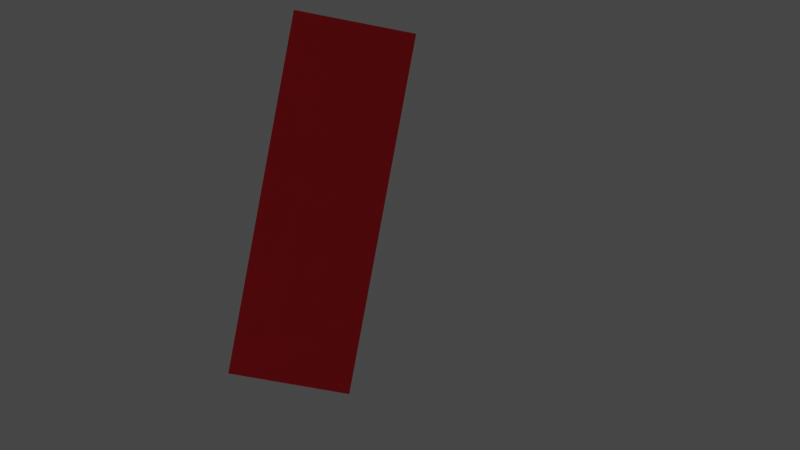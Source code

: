 # Source: FourthScene.blend  (saved by Blender 2.81.16; exported with 4.5.12 LTS)
import bpy
from mathutils import Matrix  # noqa: F401  (used for matrix-valued properties, if any)

bpy.ops.wm.read_factory_settings(use_empty=True)
scene = bpy.context.scene
scene.name = 'Scene'

# ---- collections
col_collection = bpy.data.collections.new('Collection'); scene.collection.children.link(col_collection)

# ---- materials (node trees are filled in below, after node groups)
mat_roy = bpy.data.materials.new('ROY')

# ---- material node trees
mat_roy.use_nodes = True; mat_roy.node_tree.nodes.clear()
_N = mat_roy.node_tree.nodes; _L = mat_roy.node_tree.links
n0 = _N.new('ShaderNodeOutputMaterial'); n0.name = 'Material Output'; n0.location = (300, 300)
n1 = _N.new('ShaderNodeBsdfPrincipled'); n1.name = 'Principled BSDF'; n1.location = (10, 300)
n1.distribution = 'GGX'
n1.subsurface_method = 'BURLEY'
n1.inputs[0].default_value = (0.8, 0.009299, 0.01769, 1.0)
n1.inputs[2].default_value = 0.7626
n1.inputs[3].default_value = 1.45
n1.inputs[27].default_value = (0.0, 0.0, 0.0, 1.0)
n1.inputs[28].default_value = 1.0
_L.new(n1.outputs[0], n0.inputs[0])
n0.is_active_output = True

# ---- world
world_world = bpy.data.worlds.new('World'); scene.world = world_world
world_world.use_nodes = True; world_world.node_tree.nodes.clear()
_N = world_world.node_tree.nodes; _L = world_world.node_tree.links
n0 = _N.new('ShaderNodeOutputWorld'); n0.name = 'World Output'; n0.location = (300, 300)
n1 = _N.new('ShaderNodeBackground'); n1.name = 'Background'; n1.location = (10, 300)
n1.inputs[0].default_value = (0.05088, 0.05088, 0.05088, 1.0)
_L.new(n1.outputs[0], n0.inputs[0])
n0.is_active_output = True
world_world.color = (0.05088, 0.05088, 0.05088)
world_world.use_sun_shadow = False
world_world.sun_shadow_jitter_overblur = 0.0

# ---- cameras
cam_camera = bpy.data.cameras.new('Camera')
cam_camera.clip_end = 100.0
cam_camera.ortho_scale = 7.314

# ---- lights
light_point = bpy.data.lights.new('Point', 'POINT')
light_point.transmission_factor = 0.0
light_point.energy = 1e+04
light_point.shadow_soft_size = 0.25
light_point.shadow_maximum_resolution = 0.006
light_point.use_absolute_resolution = True

# ---- meshes
me_cube_009 = bpy.data.meshes.new('Cube.009')
me_cube_009.from_pydata([(-1.049, -1.049, -3.131), (-1.049, -1.049, 3.131), (-1.049, 1.049, -3.131), (-1.049, 1.049, 3.131), (1.049, -1.049, -3.131), (1.049, -1.049, 3.131), (1.049, 1.049, -3.131), (1.049, 1.049, 3.131)], [], [(0, 1, 3, 2), (2, 3, 7, 6), (6, 7, 5, 4), (4, 5, 1, 0), (2, 6, 4, 0), (7, 3, 1, 5)])
_uv = me_cube_009.uv_layers.new(name='UVMap')
_uv.uv.foreach_set('vector', [0.375, 0.0, 0.625, 0.0, 0.625, 0.25, 0.375, 0.25, 0.375, 0.25, 0.625, 0.25, 0.625, 0.5, 0.375, 0.5, 0.375, 0.5, 0.625, 0.5, 0.625, 0.75, 0.375, 0.75, 0.375, 0.75, 0.625, 0.75, 0.625, 1.0, 0.375, 1.0, 0.125, 0.5, 0.375, 0.5, 0.375, 0.75, 0.125, 0.75, 0.625, 0.5, 0.875, 0.5, 0.875, 0.75, 0.625, 0.75])
me_cube_009.materials.append(mat_roy)
me_cube_009.use_remesh_fix_poles = True
me_cube_009.use_remesh_preserve_attributes = False
me_cube_009.use_mirror_vertex_groups = False
me_cube_009.update()
me_plane = bpy.data.meshes.new('Plane')
me_plane.from_pydata([(-1.0, -1.0, 0.0), (1.0, -1.0, 0.0), (-1.0, 1.0, 0.0), (1.0, 1.0, 0.0)], [], [(0, 1, 3, 2)])
_uv = me_plane.uv_layers.new(name='UVMap')
_uv.uv.foreach_set('vector', [0.0, 0.0, 1.0, 0.0, 1.0, 1.0, 0.0, 1.0])
me_plane.use_remesh_fix_poles = True
me_plane.use_remesh_preserve_attributes = False
me_plane.use_mirror_vertex_groups = False
me_plane.update()
me_cube_001 = bpy.data.meshes.new('Cube.001')
me_cube_001.from_pydata([(-1.0, -1.0, 0.0), (-1.0, -1.0, 2.0), (-1.0, 1.0, 0.0), (-1.0, 1.0, 2.0), (1.0, -1.0, 0.0), (1.0, -1.0, 2.0), (1.0, 1.0, 0.0), (1.0, 1.0, 2.0), (13.14, 1.0, 2.0), (13.14, 1.0, 0.0), (13.14, -1.0, 0.0), (13.14, -1.0, 2.0), (-1.0, -13.37, 0.0), (-1.0, -13.37, 2.0), (1.0, -13.37, 2.0), (1.0, -13.37, 0.0)], [], [(0, 1, 3, 2), (2, 3, 7, 6), (5, 4, 10, 11), (4, 5, 14, 15), (2, 6, 4, 0), (7, 3, 1, 5), (9, 8, 11, 10), (4, 6, 9, 10), (7, 5, 11, 8), (6, 7, 8, 9), (15, 14, 13, 12), (1, 0, 12, 13), (0, 4, 15, 12), (5, 1, 13, 14)])
_uv = me_cube_001.uv_layers.new(name='UVMap')
_uv.uv.foreach_set('vector', [0.375, 0.0, 0.625, 0.0, 0.625, 0.25, 0.375, 0.25, 0.375, 0.25, 0.625, 0.25, 0.625, 0.5, 0.375, 0.5, 0.625, 0.75, 0.375, 0.75, 0.375, 0.75, 0.625, 0.75, 0.375, 0.75, 0.625, 0.75, 0.625, 0.75, 0.375, 0.75, 0.125, 0.5, 0.375, 0.5, 0.375, 0.75, 0.125, 0.75, 0.625, 0.5, 0.875, 0.5, 0.875, 0.75, 0.625, 0.75, 0.375, 0.5, 0.625, 0.5, 0.625, 0.75, 0.375, 0.75, 0.375, 0.75, 0.375, 0.5, 0.375, 0.5, 0.375, 0.75, 0.625, 0.5, 0.625, 0.75, 0.625, 0.75, 0.625, 0.5, 0.375, 0.5, 0.625, 0.5, 0.625, 0.5, 0.375, 0.5, 0.375, 0.75, 0.625, 0.75, 0.625, 1.0, 0.375, 1.0, 0.625, 0.0, 0.375, 0.0, 0.375, 0.0, 0.625, 0.0, 0.125, 0.75, 0.375, 0.75, 0.375, 0.75, 0.125, 0.75, 0.625, 0.75, 0.875, 0.75, 0.875, 0.75, 0.625, 0.75])
me_cube_001.use_remesh_fix_poles = True
me_cube_001.use_remesh_preserve_attributes = False
me_cube_001.use_mirror_vertex_groups = False
me_cube_001.update()
me_cylinder = bpy.data.meshes.new('Cylinder')
me_cylinder.from_pydata([(2.384e-07, 1.0, -2.0), (2.384e-07, 1.0, 0.0), (0.1951, 0.9808, -2.0), (0.1951, 0.9808, 0.0), (0.3827, 0.9239, -2.0), (0.3827, 0.9239, 0.0), (0.5556, 0.8315, -2.0), (0.5556, 0.8315, 0.0), (0.7071, 0.7071, -2.0), (0.7071, 0.7071, 0.0), (0.8315, 0.5556, -2.0), (0.8315, 0.5556, 0.0), (0.9239, 0.3827, -2.0), (0.9239, 0.3827, 0.0), (0.9808, 0.1951, -2.0), (0.9808, 0.1951, 0.0), (1.0, -4.013e-07, -2.0), (1.0, -4.013e-07, 0.0), (0.9808, -0.1951, -2.0), (0.9808, -0.1951, 0.0), (0.9239, -0.3827, -2.0), (0.9239, -0.3827, 0.0), (0.8315, -0.5556, -2.0), (0.8315, -0.5556, 0.0), (0.7071, -0.7071, -2.0), (0.7071, -0.7071, 0.0), (0.5556, -0.8315, -2.0), (0.5556, -0.8315, 0.0), (0.3827, -0.9239, -2.0), (0.3827, -0.9239, 0.0), (0.1951, -0.9808, -2.0), (0.1951, -0.9808, 0.0), (-8.742e-08, -1.0, -2.0), (-8.742e-08, -1.0, 0.0), (-0.1951, -0.9808, -2.0), (-0.1951, -0.9808, 0.0), (-0.3827, -0.9239, -2.0), (-0.3827, -0.9239, 0.0), (-0.5556, -0.8315, -2.0), (-0.5556, -0.8315, 0.0), (-0.7071, -0.7071, -2.0), (-0.7071, -0.7071, 0.0), (-0.8315, -0.5556, -2.0), (-0.8315, -0.5556, 0.0), (-0.9239, -0.3827, -2.0), (-0.9239, -0.3827, 0.0), (-0.9808, -0.1951, -2.0), (-0.9808, -0.1951, 0.0), (-1.0, 4.888e-07, -2.0), (-1.0, 4.888e-07, 0.0), (-0.9808, 0.1951, -2.0), (-0.9808, 0.1951, 0.0), (-0.9239, 0.3827, -2.0), (-0.9239, 0.3827, 0.0), (-0.8315, 0.5556, -2.0), (-0.8315, 0.5556, 0.0), (-0.7071, 0.7071, -2.0), (-0.7071, 0.7071, 0.0), (-0.5556, 0.8315, -2.0), (-0.5556, 0.8315, 0.0), (-0.3827, 0.9239, -2.0), (-0.3827, 0.9239, 0.0), (-0.1951, 0.9808, -2.0), (-0.1951, 0.9808, 0.0)], [], [(0, 1, 3, 2), (2, 3, 5, 4), (4, 5, 7, 6), (6, 7, 9, 8), (8, 9, 11, 10), (10, 11, 13, 12), (12, 13, 15, 14), (14, 15, 17, 16), (16, 17, 19, 18), (18, 19, 21, 20), (20, 21, 23, 22), (22, 23, 25, 24), (24, 25, 27, 26), (26, 27, 29, 28), (28, 29, 31, 30), (30, 31, 33, 32), (32, 33, 35, 34), (34, 35, 37, 36), (36, 37, 39, 38), (38, 39, 41, 40), (40, 41, 43, 42), (42, 43, 45, 44), (44, 45, 47, 46), (46, 47, 49, 48), (48, 49, 51, 50), (50, 51, 53, 52), (52, 53, 55, 54), (54, 55, 57, 56), (56, 57, 59, 58), (58, 59, 61, 60), (3, 1, 63, 61, 59, 57, 55, 53, 51, 49, 47, 45, 43, 41, 39, 37, 35, 33, 31, 29, 27, 25, 23, 21, 19, 17, 15, 13, 11, 9, 7, 5), (60, 61, 63, 62), (62, 63, 1, 0), (0, 2, 4, 6, 8, 10, 12, 14, 16, 18, 20, 22, 24, 26, 28, 30, 32, 34, 36, 38, 40, 42, 44, 46, 48, 50, 52, 54, 56, 58, 60, 62)])
_uv = me_cylinder.uv_layers.new(name='UVMap')
_uv.uv.foreach_set('vector', [1.0, 0.5, 1.0, 1.0, 0.9688, 1.0, 0.9688, 0.5, 0.9688, 0.5, 0.9688, 1.0, 0.9375, 1.0, 0.9375, 0.5, 0.9375, 0.5, 0.9375, 1.0, 0.9062, 1.0, 0.9062, 0.5, 0.9062, 0.5, 0.9062, 1.0, 0.875, 1.0, 0.875, 0.5, 0.875, 0.5, 0.875, 1.0, 0.8438, 1.0, 0.8438, 0.5, 0.8438, 0.5, 0.8438, 1.0, 0.8125, 1.0, 0.8125, 0.5, 0.8125, 0.5, 0.8125, 1.0, 0.7812, 1.0, 0.7812, 0.5, 0.7812, 0.5, 0.7812, 1.0, 0.75, 1.0, 0.75, 0.5, 0.75, 0.5, 0.75, 1.0, 0.7188, 1.0, 0.7188, 0.5, 0.7188, 0.5, 0.7188, 1.0, 0.6875, 1.0, 0.6875, 0.5, 0.6875, 0.5, 0.6875, 1.0, 0.6562, 1.0, 0.6562, 0.5, 0.6562, 0.5, 0.6562, 1.0, 0.625, 1.0, 0.625, 0.5, 0.625, 0.5, 0.625, 1.0, 0.5938, 1.0, 0.5938, 0.5, 0.5938, 0.5, 0.5938, 1.0, 0.5625, 1.0, 0.5625, 0.5, 0.5625, 0.5, 0.5625, 1.0, 0.5312, 1.0, 0.5312, 0.5, 0.5312, 0.5, 0.5312, 1.0, 0.5, 1.0, 0.5, 0.5, 0.5, 0.5, 0.5, 1.0, 0.4688, 1.0, 0.4688, 0.5, 0.4688, 0.5, 0.4688, 1.0, 0.4375, 1.0, 0.4375, 0.5, 0.4375, 0.5, 0.4375, 1.0, 0.4062, 1.0, 0.4062, 0.5, 0.4062, 0.5, 0.4062, 1.0, 0.375, 1.0, 0.375, 0.5, 0.375, 0.5, 0.375, 1.0, 0.3438, 1.0, 0.3438, 0.5, 0.3438, 0.5, 0.3438, 1.0, 0.3125, 1.0, 0.3125, 0.5, 0.3125, 0.5, 0.3125, 1.0, 0.2812, 1.0, 0.2812, 0.5, 0.2812, 0.5, 0.2812, 1.0, 0.25, 1.0, 0.25, 0.5, 0.25, 0.5, 0.25, 1.0, 0.2188, 1.0, 0.2188, 0.5, 0.2188, 0.5, 0.2188, 1.0, 0.1875, 1.0, 0.1875, 0.5, 0.1875, 0.5, 0.1875, 1.0, 0.1562, 1.0, 0.1562, 0.5, 0.1562, 0.5, 0.1562, 1.0, 0.125, 1.0, 0.125, 0.5, 0.125, 0.5, 0.125, 1.0, 0.09375, 1.0, 0.09375, 0.5, 0.09375, 0.5, 0.09375, 1.0, 0.0625, 1.0, 0.0625, 0.5, 0.2968, 0.4854, 0.25, 0.49, 0.2032, 0.4854, 0.1582, 0.4717, 0.1167, 0.4496, 0.08029, 0.4197, 0.05045, 0.3833, 0.02827, 0.3418, 0.01461, 0.2968, 0.01, 0.25, 0.01461, 0.2032, 0.02827, 0.1582, 0.05045, 0.1167, 0.08029, 0.08029, 0.1167, 0.05045, 0.1582, 0.02827, 0.2032, 0.01461, 0.25, 0.01, 0.2968, 0.01461, 0.3418, 0.02827, 0.3833, 0.05045, 0.4197, 0.08029, 0.4496, 0.1167, 0.4717, 0.1582, 0.4854, 0.2032, 0.49, 0.25, 0.4854, 0.2968, 0.4717, 0.3418, 0.4496, 0.3833, 0.4197, 0.4197, 0.3833, 0.4496, 0.3418, 0.4717, 0.0625, 0.5, 0.0625, 1.0, 0.03125, 1.0, 0.03125, 0.5, 0.03125, 0.5, 0.03125, 1.0, 0.0, 1.0, 0.0, 0.5, 0.75, 0.49, 0.7968, 0.4854, 0.8418, 0.4717, 0.8833, 0.4496, 0.9197, 0.4197, 0.9496, 0.3833, 0.9717, 0.3418, 0.9854, 0.2968, 0.99, 0.25, 0.9854, 0.2032, 0.9717, 0.1582, 0.9496, 0.1167, 0.9197, 0.08029, 0.8833, 0.05045, 0.8418, 0.02827, 0.7968, 0.01461, 0.75, 0.01, 0.7032, 0.01461, 0.6582, 0.02827, 0.6167, 0.05045, 0.5803, 0.08029, 0.5504, 0.1167, 0.5283, 0.1582, 0.5146, 0.2032, 0.51, 0.25, 0.5146, 0.2968, 0.5283, 0.3418, 0.5504, 0.3833, 0.5803, 0.4197, 0.6167, 0.4496, 0.6582, 0.4717, 0.7032, 0.4854])
me_cylinder.use_remesh_fix_poles = True
me_cylinder.use_remesh_preserve_attributes = False
me_cylinder.use_mirror_vertex_groups = False
me_cylinder.update()
me_cylinder_002 = bpy.data.meshes.new('Cylinder.002')
me_cylinder_002.from_pydata([(1.526e-05, 1.0, 0.0), (1.52e-05, 0.5925, 0.2565), (0.4647, 0.8855, 0.0), (0.2754, 0.5246, 0.2565), (0.823, 0.5681, 0.0), (0.4876, 0.3366, 0.2565), (0.9927, 0.1205, 0.0), (0.5882, 0.07142, 0.2565), (0.935, -0.3546, 0.0), (0.554, -0.2101, 0.2565), (0.6631, -0.7485, 0.0), (0.3929, -0.4435, 0.2565), (0.2393, -0.9709, 0.0), (0.1418, -0.5753, 0.2565), (-0.2393, -0.9709, 0.0), (-0.1418, -0.5753, 0.2565), (-0.6631, -0.7485, 0.0), (-0.3929, -0.4435, 0.2565), (-0.935, -0.3546, 0.0), (-0.554, -0.2101, 0.2565), (-0.9927, 0.1205, 0.0), (-0.5881, 0.07142, 0.2565), (-0.823, 0.5681, 0.0), (-0.4876, 0.3366, 0.2565), (-0.4647, 0.8855, 0.0), (-0.2753, 0.5246, 0.2565), (0.4647, 0.8855, 0.2565), (1.526e-05, 1.0, 0.2565), (0.823, 0.5681, 0.2565), (0.9927, 0.1205, 0.2565), (0.935, -0.3546, 0.2565), (0.6631, -0.7485, 0.2565), (0.2393, -0.9709, 0.2565), (-0.2393, -0.9709, 0.2565), (-0.6631, -0.7485, 0.2565), (-0.935, -0.3546, 0.2565), (-0.9927, 0.1205, 0.2565), (-0.823, 0.5681, 0.2565), (-0.4647, 0.8855, 0.2565), (0.1948, 0.3711, 0.4023), (1.519e-05, 0.4192, 0.4023), (0.345, 0.2381, 0.4023), (0.4161, 0.05052, 0.4023), (0.3919, -0.1486, 0.4023), (0.278, -0.3137, 0.4023), (0.1003, -0.407, 0.4023), (-0.1003, -0.407, 0.4023), (-0.2779, -0.3137, 0.4023), (-0.3919, -0.1486, 0.4023), (-0.4161, 0.05052, 0.4023), (-0.3449, 0.2381, 0.4023), (-0.1948, 0.3711, 0.4023), (0.2319, 0.4419, 0.4023), (1.521e-05, 0.4991, 0.4023), (0.4107, 0.2835, 0.4023), (0.4955, 0.06016, 0.4023), (0.4667, -0.177, 0.4023), (0.331, -0.3736, 0.4023), (0.1195, -0.4846, 0.4023), (-0.1194, -0.4846, 0.4023), (-0.3309, -0.3736, 0.4023), (-0.4666, -0.177, 0.4023), (-0.4954, 0.06016, 0.4023), (-0.4107, 0.2835, 0.4023), (-0.2319, 0.4419, 0.4023), (0.1603, 0.1605, 0.7445), (0.076, 0.1813, 0.7445), (0.2252, 0.103, 0.7445), (0.256, 0.02186, 0.7445), (0.2455, -0.0643, 0.7445), (0.1962, -0.1357, 0.7445), (0.1194, -0.176, 0.7445), (0.03261, -0.176, 0.7445), (-0.04423, -0.1357, 0.7445), (-0.09353, -0.0643, 0.7445), (-0.104, 0.02186, 0.7445), (-0.07322, 0.103, 0.7445), (-0.008257, 0.1605, 0.7445), (0.1603, 0.1605, 1.025), (0.076, 0.1813, 1.025), (0.2252, 0.103, 1.025), (0.256, 0.02186, 1.025), (0.2455, -0.0643, 1.025), (0.1962, -0.1357, 1.025), (0.1194, -0.176, 1.025), (0.03261, -0.176, 1.025), (-0.04423, -0.1357, 1.025), (-0.09353, -0.0643, 1.025), (-0.104, 0.02186, 1.025), (-0.07322, 0.103, 1.025), (-0.008257, 0.1605, 1.025), (0.1181, 0.1709, 1.025), (0.1927, 0.1318, 1.025), (0.2406, 0.06243, 1.025), (0.2508, -0.02122, 1.025), (0.2209, -0.1, 1.025), (0.1578, -0.1559, 1.025), (0.076, -0.176, 1.025), (-0.005809, -0.1559, 1.025), (-0.06888, -0.1, 1.025), (-0.09876, -0.02122, 1.025), (-0.0886, 0.06243, 1.025), (-0.04074, 0.1318, 1.025), (0.03387, 0.1709, 1.025), (0.1924, 0.2217, 1.025), (0.07601, 0.2504, 1.025), (0.2821, 0.1423, 1.025), (0.3246, 0.03018, 1.025), (0.3102, -0.0888, 1.025), (0.2421, -0.1874, 1.025), (0.1359, -0.2431, 1.025), (0.01608, -0.2431, 1.025), (-0.09005, -0.1874, 1.025), (-0.1581, -0.0888, 1.025), (-0.1726, 0.03019, 1.025), (-0.1301, 0.1423, 1.025), (-0.04037, 0.2217, 1.025), (0.1342, 0.2361, 1.025), (0.2372, 0.182, 1.025), (0.3034, 0.08622, 1.025), (0.3174, -0.02931, 1.025), (0.2761, -0.1381, 1.025), (0.189, -0.2153, 1.025), (0.07601, -0.2431, 1.025), (-0.03698, -0.2153, 1.025), (-0.1241, -0.1381, 1.025), (-0.1654, -0.02931, 1.025), (-0.1513, 0.08622, 1.025), (-0.08522, 0.182, 1.025), (0.01782, 0.2361, 1.025), (0.1342, 0.2361, 1.08), (0.07601, 0.2504, 1.08), (0.2372, 0.182, 1.08), (0.1924, 0.2217, 1.08), (0.3034, 0.08622, 1.08), (0.2821, 0.1423, 1.08), (0.3174, -0.02931, 1.08), (0.3246, 0.03018, 1.08), (0.2761, -0.1381, 1.08), (0.3102, -0.0888, 1.08), (0.189, -0.2153, 1.08), (0.2421, -0.1874, 1.08), (0.07601, -0.2431, 1.08), (0.1359, -0.2431, 1.08), (-0.03698, -0.2153, 1.08), (0.01608, -0.2431, 1.08), (-0.1241, -0.1381, 1.08), (-0.09005, -0.1874, 1.08), (-0.1654, -0.02931, 1.08), (-0.1581, -0.0888, 1.08), (-0.1513, 0.08622, 1.08), (-0.1726, 0.03019, 1.08), (-0.08522, 0.182, 1.08), (-0.1301, 0.1423, 1.08), (0.01782, 0.2361, 1.08), (-0.04037, 0.2217, 1.08)], [], [(0, 27, 26, 2), (2, 26, 28, 4), (4, 28, 29, 6), (6, 29, 30, 8), (8, 30, 31, 10), (10, 31, 32, 12), (12, 32, 33, 14), (14, 33, 34, 16), (16, 34, 35, 18), (18, 35, 36, 20), (20, 36, 37, 22), (7, 5, 54, 55), (22, 37, 38, 24), (24, 38, 27, 0), (0, 2, 4, 6, 8, 10, 12, 14, 16, 18, 20, 22, 24), (1, 3, 26, 27), (3, 5, 28, 26), (5, 7, 29, 28), (7, 9, 30, 29), (9, 11, 31, 30), (11, 13, 32, 31), (13, 15, 33, 32), (15, 17, 34, 33), (17, 19, 35, 34), (19, 21, 36, 35), (21, 23, 37, 36), (23, 25, 38, 37), (25, 1, 27, 38), (42, 41, 67, 68), (23, 21, 62, 63), (9, 7, 55, 56), (25, 23, 63, 64), (11, 9, 56, 57), (1, 25, 64, 53), (13, 11, 57, 58), (15, 13, 58, 59), (17, 15, 59, 60), (3, 1, 53, 52), (19, 17, 60, 61), (5, 3, 52, 54), (21, 19, 61, 62), (40, 39, 52, 53), (39, 41, 54, 52), (41, 42, 55, 54), (42, 43, 56, 55), (43, 44, 57, 56), (44, 45, 58, 57), (45, 46, 59, 58), (46, 47, 60, 59), (47, 48, 61, 60), (48, 49, 62, 61), (49, 50, 63, 62), (50, 51, 64, 63), (51, 40, 53, 64), (72, 71, 84, 97, 85), (50, 49, 75, 76), (43, 42, 68, 69), (51, 50, 76, 77), (44, 43, 69, 70), (40, 51, 77, 66), (45, 44, 70, 71), (46, 45, 71, 72), (47, 46, 72, 73), (39, 40, 66, 65), (48, 47, 73, 74), (41, 39, 65, 67), (49, 48, 74, 75), (78, 91, 79, 103, 90, 102, 89, 101, 88, 100, 87, 99, 86, 98, 85, 97, 84, 96, 83, 95, 82, 94, 81, 93, 80, 92), (73, 72, 85, 98, 86), (65, 66, 79, 91, 78), (74, 73, 86, 99, 87), (67, 65, 78, 92, 80), (75, 74, 87, 100, 88), (68, 67, 80, 93, 81), (76, 75, 88, 101, 89), (69, 68, 81, 94, 82), (77, 76, 89, 102, 90), (70, 69, 82, 95, 83), (66, 77, 90, 103, 79), (71, 70, 83, 96, 84), (104, 118, 106, 119, 107, 120, 108, 121, 109, 122, 110, 123, 111, 124, 112, 125, 113, 126, 114, 127, 115, 128, 116, 129, 105, 117), (133, 130, 131, 154, 155, 152, 153, 150, 151, 148, 149, 146, 147, 144, 145, 142, 143, 140, 141, 138, 139, 136, 137, 134, 135, 132), (114, 126, 148, 151), (117, 105, 131, 130), (107, 119, 134, 137), (125, 112, 147, 146), (115, 127, 150, 153), (118, 104, 133, 132), (108, 120, 136, 139), (126, 113, 149, 148), (116, 128, 152, 155), (119, 106, 135, 134), (109, 121, 138, 141), (127, 114, 151, 150), (105, 129, 154, 131), (120, 107, 137, 136), (110, 122, 140, 143), (128, 115, 153, 152), (121, 108, 139, 138), (111, 123, 142, 145), (129, 116, 155, 154), (122, 109, 141, 140), (112, 124, 144, 147), (104, 117, 130, 133), (123, 110, 143, 142), (113, 125, 146, 149), (106, 118, 132, 135), (124, 111, 145, 144)])
_uv = me_cylinder_002.uv_layers.new(name='UVMap')
_uv.uv.foreach_set('vector', [1.0, 0.5, 1.0, 1.0, 0.9231, 1.0, 0.9231, 0.5, 0.9231, 0.5, 0.9231, 1.0, 0.8462, 1.0, 0.8462, 0.5, 0.8462, 0.5, 0.8462, 1.0, 0.7692, 1.0, 0.7692, 0.5, 0.7692, 0.5, 0.7692, 1.0, 0.6923, 1.0, 0.6923, 0.5, 0.6923, 0.5, 0.6923, 1.0, 0.6154, 1.0, 0.6154, 0.5, 0.6154, 0.5, 0.6154, 1.0, 0.5385, 1.0, 0.5385, 0.5, 0.5385, 0.5, 0.5385, 1.0, 0.4615, 1.0, 0.4615, 0.5, 0.4615, 0.5, 0.4615, 1.0, 0.3846, 1.0, 0.3846, 0.5, 0.3846, 0.5, 0.3846, 1.0, 0.3077, 1.0, 0.3077, 0.5, 0.3077, 0.5, 0.3077, 1.0, 0.2308, 1.0, 0.2308, 0.5, 0.2308, 0.5, 0.2308, 1.0, 0.1538, 1.0, 0.1538, 0.5, 0.3912, 0.2671, 0.367, 0.3308, 0.367, 0.3308, 0.3912, 0.2671, 0.1538, 0.5, 0.1538, 1.0, 0.07692, 1.0, 0.07692, 0.5, 0.07692, 0.5, 0.07692, 1.0, 4.47e-08, 1.0, 4.47e-08, 0.5, 0.75, 0.49, 0.8615, 0.4625, 0.9475, 0.3863, 0.9883, 0.2789, 0.9744, 0.1649, 0.9091, 0.07036, 0.8074, 0.01697, 0.6926, 0.01697, 0.5909, 0.07036, 0.5256, 0.1649, 0.5117, 0.2789, 0.5525, 0.3863, 0.6385, 0.4625, 0.25, 0.3922, 0.3161, 0.3759, 0.3615, 0.4625, 0.25, 0.49, 0.3161, 0.3759, 0.367, 0.3308, 0.4475, 0.3863, 0.3615, 0.4625, 0.367, 0.3308, 0.3912, 0.2671, 0.4883, 0.2789, 0.4475, 0.3863, 0.3912, 0.2671, 0.383, 0.1996, 0.4744, 0.1649, 0.4883, 0.2789, 0.383, 0.1996, 0.3443, 0.1436, 0.4091, 0.07036, 0.4744, 0.1649, 0.3443, 0.1436, 0.284, 0.1119, 0.3074, 0.01697, 0.4091, 0.07036, 0.284, 0.1119, 0.216, 0.1119, 0.1926, 0.01697, 0.3074, 0.01697, 0.216, 0.1119, 0.1557, 0.1436, 0.09085, 0.07036, 0.1926, 0.01697, 0.1557, 0.1436, 0.117, 0.1996, 0.0256, 0.1649, 0.09085, 0.07036, 0.117, 0.1996, 0.1088, 0.2671, 0.01175, 0.2789, 0.0256, 0.1649, 0.1088, 0.2671, 0.133, 0.3308, 0.05248, 0.3863, 0.01175, 0.2789, 0.133, 0.3308, 0.1839, 0.3759, 0.1385, 0.4625, 0.05248, 0.3863, 0.1839, 0.3759, 0.25, 0.3922, 0.25, 0.49, 0.1385, 0.4625, 0.3686, 0.2644, 0.3483, 0.3178, 0.3483, 0.3178, 0.3686, 0.2644, 0.133, 0.3308, 0.1088, 0.2671, 0.1088, 0.2671, 0.133, 0.3308, 0.383, 0.1996, 0.3912, 0.2671, 0.3912, 0.2671, 0.383, 0.1996, 0.1839, 0.3759, 0.133, 0.3308, 0.133, 0.3308, 0.1839, 0.3759, 0.3443, 0.1436, 0.383, 0.1996, 0.383, 0.1996, 0.3443, 0.1436, 0.25, 0.3922, 0.1839, 0.3759, 0.1839, 0.3759, 0.25, 0.3922, 0.284, 0.1119, 0.3443, 0.1436, 0.3443, 0.1436, 0.284, 0.1119, 0.216, 0.1119, 0.284, 0.1119, 0.284, 0.1119, 0.216, 0.1119, 0.1557, 0.1436, 0.216, 0.1119, 0.216, 0.1119, 0.1557, 0.1436, 0.3161, 0.3759, 0.25, 0.3922, 0.25, 0.3922, 0.3161, 0.3759, 0.117, 0.1996, 0.1557, 0.1436, 0.1557, 0.1436, 0.117, 0.1996, 0.367, 0.3308, 0.3161, 0.3759, 0.3161, 0.3759, 0.367, 0.3308, 0.1088, 0.2671, 0.117, 0.1996, 0.117, 0.1996, 0.1088, 0.2671, 0.25, 0.3694, 0.3055, 0.3557, 0.3161, 0.3759, 0.25, 0.3922, 0.3055, 0.3557, 0.3483, 0.3178, 0.367, 0.3308, 0.3161, 0.3759, 0.3483, 0.3178, 0.3686, 0.2644, 0.3912, 0.2671, 0.367, 0.3308, 0.3686, 0.2644, 0.3617, 0.2077, 0.383, 0.1996, 0.3912, 0.2671, 0.3617, 0.2077, 0.3292, 0.1606, 0.3443, 0.1436, 0.383, 0.1996, 0.3292, 0.1606, 0.2786, 0.134, 0.284, 0.1119, 0.3443, 0.1436, 0.2786, 0.134, 0.2214, 0.134, 0.216, 0.1119, 0.284, 0.1119, 0.2214, 0.134, 0.1708, 0.1606, 0.1557, 0.1436, 0.216, 0.1119, 0.1708, 0.1606, 0.1383, 0.2077, 0.117, 0.1996, 0.1557, 0.1436, 0.1383, 0.2077, 0.1314, 0.2644, 0.1088, 0.2671, 0.117, 0.1996, 0.1314, 0.2644, 0.1517, 0.3178, 0.133, 0.3308, 0.1088, 0.2671, 0.1517, 0.3178, 0.1945, 0.3557, 0.1839, 0.3759, 0.133, 0.3308, 0.1945, 0.3557, 0.25, 0.3694, 0.25, 0.3922, 0.1839, 0.3759, 0.2214, 0.134, 0.2786, 0.134, 0.2786, 0.134, 0.25, 0.134, 0.2214, 0.134, 0.1517, 0.3178, 0.1314, 0.2644, 0.1314, 0.2644, 0.1517, 0.3178, 0.3617, 0.2077, 0.3686, 0.2644, 0.3686, 0.2644, 0.3617, 0.2077, 0.1945, 0.3557, 0.1517, 0.3178, 0.1517, 0.3178, 0.1945, 0.3557, 0.3292, 0.1606, 0.3617, 0.2077, 0.3617, 0.2077, 0.3292, 0.1606, 0.25, 0.3694, 0.1945, 0.3557, 0.1945, 0.3557, 0.25, 0.3694, 0.2786, 0.134, 0.3292, 0.1606, 0.3292, 0.1606, 0.2786, 0.134, 0.2214, 0.134, 0.2786, 0.134, 0.2786, 0.134, 0.2214, 0.134, 0.1708, 0.1606, 0.2214, 0.134, 0.2214, 0.134, 0.1708, 0.1606, 0.3055, 0.3557, 0.25, 0.3694, 0.25, 0.3694, 0.3055, 0.3557, 0.1383, 0.2077, 0.1708, 0.1606, 0.1708, 0.1606, 0.1383, 0.2077, 0.3483, 0.3178, 0.3055, 0.3557, 0.3055, 0.3557, 0.3483, 0.3178, 0.1314, 0.2644, 0.1383, 0.2077, 0.1383, 0.2077, 0.1314, 0.2644, 0.3055, 0.3557, 0.2777, 0.3626, 0.25, 0.3694, 0.2223, 0.3626, 0.1945, 0.3557, 0.1731, 0.3368, 0.1517, 0.3178, 0.1416, 0.2911, 0.1314, 0.2644, 0.1349, 0.236, 0.1383, 0.2077, 0.1546, 0.1841, 0.1708, 0.1606, 0.1961, 0.1473, 0.2214, 0.134, 0.25, 0.134, 0.2786, 0.134, 0.3039, 0.1473, 0.3292, 0.1606, 0.3454, 0.1841, 0.3617, 0.2077, 0.3651, 0.236, 0.3686, 0.2644, 0.3584, 0.2911, 0.3483, 0.3178, 0.3269, 0.3368, 0.1708, 0.1606, 0.2214, 0.134, 0.2214, 0.134, 0.1961, 0.1473, 0.1708, 0.1606, 0.3055, 0.3557, 0.25, 0.3694, 0.25, 0.3694, 0.2777, 0.3626, 0.3055, 0.3557, 0.1383, 0.2077, 0.1708, 0.1606, 0.1708, 0.1606, 0.1546, 0.1841, 0.1383, 0.2077, 0.3483, 0.3178, 0.3055, 0.3557, 0.3055, 0.3557, 0.3269, 0.3368, 0.3483, 0.3178, 0.1314, 0.2644, 0.1383, 0.2077, 0.1383, 0.2077, 0.1349, 0.236, 0.1314, 0.2644, 0.3686, 0.2644, 0.3483, 0.3178, 0.3483, 0.3178, 0.3584, 0.2911, 0.3686, 0.2644, 0.1517, 0.3178, 0.1314, 0.2644, 0.1314, 0.2644, 0.1416, 0.2911, 0.1517, 0.3178, 0.3617, 0.2077, 0.3686, 0.2644, 0.3686, 0.2644, 0.3651, 0.236, 0.3617, 0.2077, 0.1945, 0.3557, 0.1517, 0.3178, 0.1517, 0.3178, 0.1731, 0.3368, 0.1945, 0.3557, 0.3292, 0.1606, 0.3617, 0.2077, 0.3617, 0.2077, 0.3454, 0.1841, 0.3292, 0.1606, 0.25, 0.3694, 0.1945, 0.3557, 0.1945, 0.3557, 0.2223, 0.3626, 0.25, 0.3694, 0.2786, 0.134, 0.3292, 0.1606, 0.3292, 0.1606, 0.3039, 0.1473, 0.2786, 0.134, 0.3055, 0.3557, 0.3269, 0.3368, 0.3483, 0.3178, 0.3584, 0.2911, 0.3686, 0.2644, 0.3651, 0.236, 0.3617, 0.2077, 0.3454, 0.1841, 0.3292, 0.1606, 0.3039, 0.1473, 0.2786, 0.134, 0.25, 0.134, 0.2214, 0.134, 0.1961, 0.1473, 0.1708, 0.1606, 0.1546, 0.1841, 0.1383, 0.2077, 0.1349, 0.236, 0.1314, 0.2644, 0.1416, 0.2911, 0.1517, 0.3178, 0.1731, 0.3368, 0.1945, 0.3557, 0.2223, 0.3626, 0.25, 0.3694, 0.2777, 0.3626, 0.3055, 0.3557, 0.2777, 0.3626, 0.25, 0.3694, 0.2223, 0.3626, 0.1945, 0.3557, 0.1731, 0.3368, 0.1517, 0.3178, 0.1416, 0.2911, 0.1314, 0.2644, 0.1349, 0.236, 0.1383, 0.2077, 0.1546, 0.1841, 0.1708, 0.1606, 0.1961, 0.1473, 0.2214, 0.134, 0.25, 0.134, 0.2786, 0.134, 0.3039, 0.1473, 0.3292, 0.1606, 0.3454, 0.1841, 0.3617, 0.2077, 0.3651, 0.236, 0.3686, 0.2644, 0.3584, 0.2911, 0.3483, 0.3178, 0.3269, 0.3368, 0.1314, 0.2644, 0.1349, 0.236, 0.1349, 0.236, 0.1314, 0.2644, 0.2777, 0.3626, 0.25, 0.3694, 0.25, 0.3694, 0.2777, 0.3626, 0.3686, 0.2644, 0.3584, 0.2911, 0.3584, 0.2911, 0.3686, 0.2644, 0.1546, 0.1841, 0.1708, 0.1606, 0.1708, 0.1606, 0.1546, 0.1841, 0.1517, 0.3178, 0.1416, 0.2911, 0.1416, 0.2911, 0.1517, 0.3178, 0.3269, 0.3368, 0.3055, 0.3557, 0.3055, 0.3557, 0.3269, 0.3368, 0.3617, 0.2077, 0.3651, 0.236, 0.3651, 0.236, 0.3617, 0.2077, 0.1349, 0.236, 0.1383, 0.2077, 0.1383, 0.2077, 0.1349, 0.236, 0.1945, 0.3557, 0.1731, 0.3368, 0.1731, 0.3368, 0.1945, 0.3557, 0.3584, 0.2911, 0.3483, 0.3178, 0.3483, 0.3178, 0.3584, 0.2911, 0.3292, 0.1606, 0.3454, 0.1841, 0.3454, 0.1841, 0.3292, 0.1606, 0.1416, 0.2911, 0.1314, 0.2644, 0.1314, 0.2644, 0.1416, 0.2911, 0.25, 0.3694, 0.2223, 0.3626, 0.2223, 0.3626, 0.25, 0.3694, 0.3651, 0.236, 0.3686, 0.2644, 0.3686, 0.2644, 0.3651, 0.236, 0.2786, 0.134, 0.3039, 0.1473, 0.3039, 0.1473, 0.2786, 0.134, 0.1731, 0.3368, 0.1517, 0.3178, 0.1517, 0.3178, 0.1731, 0.3368, 0.3454, 0.1841, 0.3617, 0.2077, 0.3617, 0.2077, 0.3454, 0.1841, 0.2214, 0.134, 0.25, 0.134, 0.25, 0.134, 0.2214, 0.134, 0.2223, 0.3626, 0.1945, 0.3557, 0.1945, 0.3557, 0.2223, 0.3626, 0.3039, 0.1473, 0.3292, 0.1606, 0.3292, 0.1606, 0.3039, 0.1473, 0.1708, 0.1606, 0.1961, 0.1473, 0.1961, 0.1473, 0.1708, 0.1606, 0.3055, 0.3557, 0.2777, 0.3626, 0.2777, 0.3626, 0.3055, 0.3557, 0.25, 0.134, 0.2786, 0.134, 0.2786, 0.134, 0.25, 0.134, 0.1383, 0.2077, 0.1546, 0.1841, 0.1546, 0.1841, 0.1383, 0.2077, 0.3483, 0.3178, 0.3269, 0.3368, 0.3269, 0.3368, 0.3483, 0.3178, 0.1961, 0.1473, 0.2214, 0.134, 0.2214, 0.134, 0.1961, 0.1473])
me_cylinder_002.use_remesh_fix_poles = True
me_cylinder_002.use_remesh_preserve_attributes = False
me_cylinder_002.use_mirror_vertex_groups = False
me_cylinder_002.update()
me_cylinder_003 = bpy.data.meshes.new('Cylinder.003')
me_cylinder_003.from_pydata([(-1.907e-06, 0.5498, 0.08645), (-1.907e-06, -0.5511, 0.08645), (0.04017, 0.5498, 0.07655), (0.04017, -0.5511, 0.07655), (0.07115, 0.5498, 0.04911), (0.07115, -0.5511, 0.04911), (0.08582, 0.5498, 0.01042), (0.08582, -0.5511, 0.01042), (0.08083, 0.5498, -0.03065), (0.08083, -0.5511, -0.03065), (0.05733, 0.5498, -0.06471), (0.05733, -0.5511, -0.06471), (0.02069, 0.5498, -0.08394), (0.02069, -0.5511, -0.08394), (-0.02069, 0.5498, -0.08394), (-0.02069, -0.5511, -0.08394), (-0.05733, 0.5498, -0.06471), (-0.05733, -0.5511, -0.06471), (-0.08083, 0.5498, -0.03065), (-0.08083, -0.5511, -0.03065), (-0.08582, 0.5498, 0.01042), (-0.08582, -0.5511, 0.01042), (-0.07115, 0.5498, 0.04911), (-0.07115, -0.5511, 0.04911), (-0.04018, 0.5498, 0.07655), (-0.04018, -0.5511, 0.07655), (-1.93e-06, 0.5498, 0.2579), (0.1199, 0.5498, 0.2284), (0.1199, -0.5511, 0.2284), (-1.93e-06, -0.5511, 0.2579), (0.2123, 0.5498, 0.1465), (0.2123, -0.5511, 0.1465), (0.2561, 0.5498, 0.03109), (0.2561, -0.5511, 0.03109), (0.2412, 0.5498, -0.09147), (0.2412, -0.5511, -0.09147), (0.171, 0.5498, -0.1931), (0.171, -0.5511, -0.1931), (0.06173, 0.5498, -0.2504), (0.06173, -0.5511, -0.2504), (-0.06173, 0.5498, -0.2504), (-0.06173, -0.5511, -0.2504), (-0.1711, 0.5498, -0.1931), (-0.1711, -0.5511, -0.1931), (-0.2412, 0.5498, -0.09147), (-0.2412, -0.5511, -0.09147), (-0.2561, 0.5498, 0.03109), (-0.2561, -0.5511, 0.03109), (-0.2123, 0.5498, 0.1465), (-0.2123, -0.5511, 0.1465), (-0.1199, 0.5498, 0.2284), (-0.1199, -0.5511, 0.2284), (-1.907e-06, 0.5498, 0.08645), (0.04017, 0.5498, 0.07655), (0.04017, -0.5511, 0.07655), (-1.907e-06, -0.5511, 0.08645), (0.07115, 0.5498, 0.04911), (0.07115, -0.5511, 0.04911), (0.08582, 0.5498, 0.01042), (0.08582, -0.5511, 0.01042), (0.08083, 0.5498, -0.03065), (0.08083, -0.5511, -0.03065), (0.05733, 0.5498, -0.06471), (0.05733, -0.5511, -0.06471), (0.02069, 0.5498, -0.08394), (0.02069, -0.5511, -0.08394), (-0.02069, 0.5498, -0.08394), (-0.02069, -0.5511, -0.08394), (-0.05733, 0.5498, -0.06471), (-0.05733, -0.5511, -0.06471), (-0.08083, 0.5498, -0.03065), (-0.08083, -0.5511, -0.03065), (-0.08582, 0.5498, 0.01042), (-0.08582, -0.5511, 0.01042), (-0.07115, 0.5498, 0.04911), (-0.07115, -0.5511, 0.04911), (-0.04018, 0.5498, 0.07655), (-0.04018, -0.5511, 0.07655), (-1.907e-06, 0.5498, 0.08645), (0.04017, 0.5498, 0.07655), (0.04017, -0.5511, 0.07655), (-1.907e-06, -0.5511, 0.08645), (0.07115, 0.5498, 0.04911), (0.07115, -0.5511, 0.04911), (0.08582, 0.5498, 0.01042), (0.08582, -0.5511, 0.01042), (0.08083, 0.5498, -0.03065), (0.08083, -0.5511, -0.03065), (0.05733, 0.5498, -0.06471), (0.05733, -0.5511, -0.06471), (0.02069, 0.5498, -0.08394), (0.02069, -0.5511, -0.08394), (-0.02069, 0.5498, -0.08394), (-0.02069, -0.5511, -0.08394), (-0.05733, 0.5498, -0.06471), (-0.05733, -0.5511, -0.06471), (-0.08083, 0.5498, -0.03065), (-0.08083, -0.5511, -0.03065), (-0.08582, 0.5498, 0.01042), (-0.08582, -0.5511, 0.01042), (-0.07115, 0.5498, 0.04911), (-0.07115, -0.5511, 0.04911), (-0.04018, 0.5498, 0.07655), (-0.04018, -0.5511, 0.07655), (-1.907e-06, 0.5855, 0.08645), (0.04017, 0.5855, 0.07655), (0.07115, 0.5855, 0.04911), (0.08582, 0.5855, 0.01042), (0.08083, 0.5855, -0.03065), (0.05733, 0.5855, -0.06471), (0.02069, 0.5855, -0.08394), (-0.02069, 0.5855, -0.08394), (-0.05733, 0.5855, -0.06471), (-0.08083, 0.5855, -0.03065), (-0.08582, 0.5855, 0.01042), (-0.07115, 0.5855, 0.04911), (-0.04018, 0.5855, 0.07655), (0.04017, -0.5855, 0.07655), (-1.907e-06, -0.5855, 0.08645), (0.07115, -0.5855, 0.04911), (0.08582, -0.5855, 0.01042), (0.08083, -0.5855, -0.03065), (0.05733, -0.5855, -0.06471), (0.02069, -0.5855, -0.08394), (-0.02069, -0.5855, -0.08394), (-0.05733, -0.5855, -0.06471), (-0.08083, -0.5855, -0.03065), (-0.08582, -0.5855, 0.01042), (-0.07115, -0.5855, 0.04911), (-0.04018, -0.5855, 0.07655), (0.1529, 0.06365, 0.1418), (0.676, 0.03894, 0.6136), (0.182, 0.05356, 0.1129), (0.6968, 0.03168, 0.5928), (0.2043, 0.02561, 0.09069), (0.7129, 0.01158, 0.5768), (0.2149, -0.0138, 0.08014), (0.7205, -0.01678, 0.5693), (0.2113, -0.05564, 0.08373), (0.7179, -0.04688, 0.5718), (0.1943, -0.09033, 0.1006), (0.7057, -0.07184, 0.584), (0.1679, -0.1099, 0.1269), (0.6867, -0.08593, 0.6029), (0.138, -0.1099, 0.1567), (0.6652, -0.08593, 0.6243), (0.1116, -0.09033, 0.183), (0.6462, -0.07184, 0.6433), (0.09459, -0.05564, 0.1999), (0.634, -0.04688, 0.6554), (0.09099, -0.0138, 0.2035), (0.6314, -0.01678, 0.658), (0.1016, 0.02561, 0.1929), (0.639, 0.01158, 0.6504), (0.1239, 0.05356, 0.1707), (0.6551, 0.03168, 0.6344), (0.1529, -0.1144, 0.1418), (0.676, -0.1391, 0.6136), (0.182, -0.1245, 0.1129), (0.6968, -0.1464, 0.5928), (0.2043, -0.1524, 0.09069), (0.7129, -0.1665, 0.5768), (0.2149, -0.1918, 0.08014), (0.7205, -0.1948, 0.5693), (0.2113, -0.2337, 0.08373), (0.7179, -0.2249, 0.5718), (0.1943, -0.2684, 0.1006), (0.7057, -0.2499, 0.584), (0.1679, -0.288, 0.1269), (0.6867, -0.264, 0.6029), (0.138, -0.288, 0.1567), (0.6652, -0.264, 0.6243), (0.1116, -0.2684, 0.183), (0.6462, -0.2499, 0.6433), (0.09459, -0.2337, 0.1999), (0.634, -0.2249, 0.6554), (0.09099, -0.1918, 0.2035), (0.6314, -0.1948, 0.658), (0.1016, -0.1524, 0.1929), (0.639, -0.1665, 0.6504), (0.1239, -0.1245, 0.1707), (0.6551, -0.1464, 0.6344), (0.1529, 0.2432, 0.1418), (0.676, 0.2185, 0.6136), (0.182, 0.2331, 0.1129), (0.6968, 0.2112, 0.5928), (0.2043, 0.2052, 0.09069), (0.7129, 0.1911, 0.5768), (0.2149, 0.1657, 0.08014), (0.7205, 0.1628, 0.5693), (0.2113, 0.1239, 0.08373), (0.7179, 0.1327, 0.5718), (0.1943, 0.08921, 0.1006), (0.7057, 0.1077, 0.584), (0.1679, 0.06962, 0.1269), (0.6867, 0.09361, 0.6029), (0.138, 0.06962, 0.1567), (0.6652, 0.09361, 0.6243), (0.1116, 0.08921, 0.183), (0.6462, 0.1077, 0.6433), (0.09459, 0.1239, 0.1999), (0.634, 0.1327, 0.6554), (0.09099, 0.1657, 0.2035), (0.6314, 0.1628, 0.658), (0.1016, 0.2052, 0.1929), (0.639, 0.1911, 0.6504), (0.1239, 0.2331, 0.1707), (0.6551, 0.2112, 0.6344), (0.705, 0.05356, 0.5847), (0.676, 0.06365, 0.6136), (0.7273, 0.02561, 0.5625), (0.7379, -0.0138, 0.5519), (0.7343, -0.05564, 0.5555), (0.7173, -0.09033, 0.5724), (0.6909, -0.1099, 0.5988), (0.661, -0.1099, 0.6285), (0.6346, -0.09033, 0.6548), (0.6176, -0.05564, 0.6717), (0.614, -0.0138, 0.6753), (0.6246, 0.02561, 0.6647), (0.647, 0.05356, 0.6425), (0.705, -0.1245, 0.5847), (0.676, -0.1144, 0.6136), (0.7273, -0.1524, 0.5625), (0.7379, -0.1918, 0.5519), (0.7343, -0.2337, 0.5555), (0.7173, -0.2684, 0.5724), (0.6909, -0.288, 0.5988), (0.661, -0.288, 0.6285), (0.6346, -0.2684, 0.6548), (0.6176, -0.2337, 0.6717), (0.614, -0.1918, 0.6753), (0.6246, -0.1524, 0.6647), (0.647, -0.1245, 0.6425), (0.705, 0.2331, 0.5847), (0.676, 0.2432, 0.6136), (0.7273, 0.2052, 0.5625), (0.7379, 0.1657, 0.5519), (0.7343, 0.1239, 0.5555), (0.7173, 0.08921, 0.5724), (0.6909, 0.06962, 0.5988), (0.661, 0.06962, 0.6285), (0.6346, 0.08921, 0.6548), (0.6176, 0.1239, 0.6717), (0.614, 0.1657, 0.6753), (0.6246, 0.2052, 0.6647), (0.647, 0.2331, 0.6425), (0.5142, 0.03168, 0.4094), (0.4934, 0.03894, 0.4302), (0.5303, 0.01158, 0.3934), (0.5379, -0.01678, 0.3858), (0.5354, -0.04688, 0.3884), (0.5231, -0.07184, 0.4005), (0.5041, -0.08593, 0.4195), (0.4826, -0.08593, 0.4409), (0.4636, -0.07184, 0.4598), (0.4514, -0.04688, 0.4719), (0.4488, -0.01678, 0.4745), (0.4564, 0.01158, 0.4669), (0.4725, 0.03168, 0.4509), (0.5142, -0.1464, 0.4094), (0.4934, -0.1391, 0.4302), (0.5303, -0.1665, 0.3934), (0.5379, -0.1948, 0.3858), (0.5354, -0.2249, 0.3884), (0.5231, -0.2499, 0.4005), (0.5041, -0.264, 0.4195), (0.4826, -0.264, 0.4409), (0.4636, -0.2499, 0.4598), (0.4514, -0.2249, 0.4719), (0.4488, -0.1948, 0.4745), (0.4564, -0.1665, 0.4669), (0.4725, -0.1464, 0.4509), (0.5142, 0.2112, 0.4094), (0.4934, 0.2185, 0.4302), (0.5303, 0.1911, 0.3934), (0.5379, 0.1628, 0.3858), (0.5354, 0.1327, 0.3884), (0.5231, 0.1077, 0.4005), (0.5041, 0.09361, 0.4195), (0.4826, 0.09361, 0.4409), (0.4636, 0.1077, 0.4598), (0.4514, 0.1327, 0.4719), (0.4488, 0.1628, 0.4745), (0.4564, 0.1911, 0.4669), (0.4725, 0.2112, 0.4509)], [], [(26, 29, 28, 27), (27, 28, 31, 30), (30, 31, 33, 32), (32, 33, 35, 34), (34, 35, 37, 36), (36, 37, 39, 38), (38, 39, 41, 40), (40, 41, 43, 42), (42, 43, 45, 44), (44, 45, 47, 46), (46, 47, 49, 48), (23, 21, 73, 75), (48, 49, 51, 50), (50, 51, 29, 26), (6, 8, 60, 58), (2, 0, 26, 27), (1, 3, 28, 29), (4, 2, 27, 30), (3, 5, 31, 28), (6, 4, 30, 32), (5, 7, 33, 31), (8, 6, 32, 34), (7, 9, 35, 33), (10, 8, 34, 36), (9, 11, 37, 35), (12, 10, 36, 38), (11, 13, 39, 37), (14, 12, 38, 40), (13, 15, 41, 39), (16, 14, 40, 42), (15, 17, 43, 41), (18, 16, 42, 44), (17, 19, 45, 43), (20, 18, 44, 46), (19, 21, 47, 45), (22, 20, 46, 48), (21, 23, 49, 47), (24, 22, 48, 50), (23, 25, 51, 49), (0, 24, 50, 26), (25, 1, 29, 51), (58, 60, 86, 84), (67, 65, 91, 93), (14, 16, 68, 66), (9, 7, 59, 61), (22, 24, 76, 74), (0, 2, 53, 52), (17, 15, 67, 69), (8, 10, 62, 60), (25, 23, 75, 77), (3, 1, 55, 54), (16, 18, 70, 68), (11, 9, 61, 63), (24, 0, 52, 76), (2, 4, 56, 53), (19, 17, 69, 71), (10, 12, 64, 62), (1, 25, 77, 55), (5, 3, 54, 57), (18, 20, 72, 70), (13, 11, 63, 65), (4, 6, 58, 56), (21, 19, 71, 73), (12, 14, 66, 64), (7, 5, 57, 59), (20, 22, 74, 72), (15, 13, 65, 67), (93, 91, 123, 124), (84, 86, 108, 107), (75, 73, 99, 101), (66, 68, 94, 92), (61, 59, 85, 87), (74, 76, 102, 100), (52, 53, 79, 78), (69, 67, 93, 95), (60, 62, 88, 86), (77, 75, 101, 103), (54, 55, 81, 80), (68, 70, 96, 94), (63, 61, 87, 89), (76, 52, 78, 102), (53, 56, 82, 79), (71, 69, 95, 97), (62, 64, 90, 88), (55, 77, 103, 81), (57, 54, 80, 83), (70, 72, 98, 96), (65, 63, 89, 91), (56, 58, 84, 82), (73, 71, 97, 99), (64, 66, 92, 90), (59, 57, 83, 85), (72, 74, 100, 98), (104, 105, 106, 107, 108, 109, 110, 111, 112, 113, 114, 115, 116), (92, 94, 112, 111), (100, 102, 116, 115), (78, 79, 105, 104), (86, 88, 109, 108), (94, 96, 113, 112), (102, 78, 104, 116), (79, 82, 106, 105), (88, 90, 110, 109), (96, 98, 114, 113), (82, 84, 107, 106), (90, 92, 111, 110), (98, 100, 115, 114), (117, 118, 129, 128, 127, 126, 125, 124, 123, 122, 121, 120, 119), (101, 99, 127, 128), (87, 85, 120, 121), (95, 93, 124, 125), (103, 101, 128, 129), (80, 81, 118, 117), (89, 87, 121, 122), (97, 95, 125, 126), (81, 103, 129, 118), (83, 80, 117, 119), (91, 89, 122, 123), (99, 97, 126, 127), (85, 83, 119, 120), (130, 209, 208, 132), (132, 208, 210, 134), (134, 210, 211, 136), (136, 211, 212, 138), (138, 212, 213, 140), (140, 213, 214, 142), (142, 214, 215, 144), (144, 215, 216, 146), (146, 216, 217, 148), (148, 217, 218, 150), (150, 218, 219, 152), (205, 203, 283, 284), (152, 219, 220, 154), (154, 220, 209, 130), (130, 132, 134, 136, 138, 140, 142, 144, 146, 148, 150, 152, 154), (156, 222, 221, 158), (158, 221, 223, 160), (160, 223, 224, 162), (162, 224, 225, 164), (164, 225, 226, 166), (166, 226, 227, 168), (168, 227, 228, 170), (170, 228, 229, 172), (172, 229, 230, 174), (174, 230, 231, 176), (176, 231, 232, 178), (151, 149, 256, 257), (178, 232, 233, 180), (180, 233, 222, 156), (156, 158, 160, 162, 164, 166, 168, 170, 172, 174, 176, 178, 180), (182, 235, 234, 184), (184, 234, 236, 186), (186, 236, 237, 188), (188, 237, 238, 190), (190, 238, 239, 192), (192, 239, 240, 194), (194, 240, 241, 196), (196, 241, 242, 198), (198, 242, 243, 200), (200, 243, 244, 202), (202, 244, 245, 204), (177, 175, 269, 270), (204, 245, 246, 206), (206, 246, 235, 182), (182, 184, 186, 188, 190, 192, 194, 196, 198, 200, 202, 204, 206), (131, 133, 208, 209), (133, 135, 210, 208), (135, 137, 211, 210), (137, 139, 212, 211), (139, 141, 213, 212), (141, 143, 214, 213), (143, 145, 215, 214), (145, 147, 216, 215), (147, 149, 217, 216), (149, 151, 218, 217), (151, 153, 219, 218), (153, 155, 220, 219), (155, 131, 209, 220), (157, 159, 221, 222), (159, 161, 223, 221), (161, 163, 224, 223), (163, 165, 225, 224), (165, 167, 226, 225), (167, 169, 227, 226), (169, 171, 228, 227), (171, 173, 229, 228), (173, 175, 230, 229), (175, 177, 231, 230), (177, 179, 232, 231), (179, 181, 233, 232), (181, 157, 222, 233), (183, 185, 234, 235), (185, 187, 236, 234), (187, 189, 237, 236), (189, 191, 238, 237), (191, 193, 239, 238), (193, 195, 240, 239), (195, 197, 241, 240), (197, 199, 242, 241), (199, 201, 243, 242), (201, 203, 244, 243), (203, 205, 245, 244), (205, 207, 246, 245), (207, 183, 235, 246), (247, 248, 259, 258, 257, 256, 255, 254, 253, 252, 251, 250, 249), (260, 261, 272, 271, 270, 269, 268, 267, 266, 265, 264, 263, 262), (273, 274, 285, 284, 283, 282, 281, 280, 279, 278, 277, 276, 275), (179, 177, 270, 271), (153, 151, 257, 258), (207, 205, 284, 285), (181, 179, 271, 272), (155, 153, 258, 259), (183, 207, 285, 274), (157, 181, 272, 261), (131, 155, 259, 248), (185, 183, 274, 273), (159, 157, 261, 260), (133, 131, 248, 247), (187, 185, 273, 275), (161, 159, 260, 262), (135, 133, 247, 249), (189, 187, 275, 276), (163, 161, 262, 263), (137, 135, 249, 250), (191, 189, 276, 277), (165, 163, 263, 264), (139, 137, 250, 251), (193, 191, 277, 278), (167, 165, 264, 265), (141, 139, 251, 252), (195, 193, 278, 279), (169, 167, 265, 266), (143, 141, 252, 253), (197, 195, 279, 280), (171, 169, 266, 267), (145, 143, 253, 254), (199, 197, 280, 281), (173, 171, 267, 268), (147, 145, 254, 255), (201, 199, 281, 282), (175, 173, 268, 269), (149, 147, 255, 256), (203, 201, 282, 283)])
_uv = me_cylinder_003.uv_layers.new(name='UVMap')
_uv.uv.foreach_set('vector', [1.0, 0.5, 1.0, 1.0, 0.9231, 1.0, 0.9231, 0.5, 0.9231, 0.5, 0.9231, 1.0, 0.8462, 1.0, 0.8462, 0.5, 0.8462, 0.5, 0.8462, 1.0, 0.7692, 1.0, 0.7692, 0.5, 0.7692, 0.5, 0.7692, 1.0, 0.6923, 1.0, 0.6923, 0.5, 0.6923, 0.5, 0.6923, 1.0, 0.6154, 1.0, 0.6154, 0.5, 0.6154, 0.5, 0.6154, 1.0, 0.5385, 1.0, 0.5385, 0.5, 0.5385, 0.5, 0.5385, 1.0, 0.4615, 1.0, 0.4615, 0.5, 0.4615, 0.5, 0.4615, 1.0, 0.3846, 1.0, 0.3846, 0.5, 0.3846, 0.5, 0.3846, 1.0, 0.3077, 1.0, 0.3077, 0.5, 0.3077, 0.5, 0.3077, 1.0, 0.2308, 1.0, 0.2308, 0.5, 0.2308, 0.5, 0.2308, 1.0, 0.1538, 1.0, 0.1538, 0.5, 0.1838, 0.2957, 0.1702, 0.2597, 0.1702, 0.2597, 0.1838, 0.2957, 0.1538, 0.5, 0.1538, 1.0, 0.07692, 1.0, 0.07692, 0.5, 0.07692, 0.5, 0.07692, 1.0, 4.47e-08, 1.0, 4.47e-08, 0.5, 0.8298, 0.2597, 0.8252, 0.2215, 0.8252, 0.2215, 0.8298, 0.2597, 0.7874, 0.3212, 0.75, 0.3304, 0.75, 0.49, 0.8615, 0.4625, 0.25, 0.3304, 0.2874, 0.3212, 0.3615, 0.4625, 0.25, 0.49, 0.8162, 0.2957, 0.7874, 0.3212, 0.8615, 0.4625, 0.9475, 0.3863, 0.2874, 0.3212, 0.3162, 0.2957, 0.4475, 0.3863, 0.3615, 0.4625, 0.8298, 0.2597, 0.8162, 0.2957, 0.9475, 0.3863, 0.9883, 0.2789, 0.3162, 0.2957, 0.3298, 0.2597, 0.4883, 0.2789, 0.4475, 0.3863, 0.8252, 0.2215, 0.8298, 0.2597, 0.9883, 0.2789, 0.9744, 0.1649, 0.3298, 0.2597, 0.3252, 0.2215, 0.4744, 0.1649, 0.4883, 0.2789, 0.8033, 0.1898, 0.8252, 0.2215, 0.9744, 0.1649, 0.9091, 0.07036, 0.3252, 0.2215, 0.3033, 0.1898, 0.4091, 0.07036, 0.4744, 0.1649, 0.7692, 0.1719, 0.8033, 0.1898, 0.9091, 0.07036, 0.8074, 0.01697, 0.3033, 0.1898, 0.2692, 0.1719, 0.3074, 0.01697, 0.4091, 0.07036, 0.7308, 0.1719, 0.7692, 0.1719, 0.8074, 0.01697, 0.6926, 0.01697, 0.2692, 0.1719, 0.2308, 0.1719, 0.1926, 0.01697, 0.3074, 0.01697, 0.6967, 0.1898, 0.7308, 0.1719, 0.6926, 0.01697, 0.5909, 0.07036, 0.2308, 0.1719, 0.1967, 0.1898, 0.09085, 0.07036, 0.1926, 0.01697, 0.6748, 0.2215, 0.6967, 0.1898, 0.5909, 0.07036, 0.5256, 0.1649, 0.1967, 0.1898, 0.1748, 0.2215, 0.0256, 0.1649, 0.09085, 0.07036, 0.6702, 0.2597, 0.6748, 0.2215, 0.5256, 0.1649, 0.5117, 0.2789, 0.1748, 0.2215, 0.1702, 0.2597, 0.01175, 0.2789, 0.0256, 0.1649, 0.6838, 0.2957, 0.6702, 0.2597, 0.5117, 0.2789, 0.5525, 0.3863, 0.1702, 0.2597, 0.1838, 0.2957, 0.05248, 0.3863, 0.01175, 0.2789, 0.7126, 0.3212, 0.6838, 0.2957, 0.5525, 0.3863, 0.6385, 0.4625, 0.1838, 0.2957, 0.2126, 0.3212, 0.1385, 0.4625, 0.05248, 0.3863, 0.75, 0.3304, 0.7126, 0.3212, 0.6385, 0.4625, 0.75, 0.49, 0.2126, 0.3212, 0.25, 0.3304, 0.25, 0.49, 0.1385, 0.4625, 0.8298, 0.2597, 0.8252, 0.2215, 0.8252, 0.2215, 0.8298, 0.2597, 0.2308, 0.1719, 0.2692, 0.1719, 0.2692, 0.1719, 0.2308, 0.1719, 0.7308, 0.1719, 0.6967, 0.1898, 0.6967, 0.1898, 0.7308, 0.1719, 0.3252, 0.2215, 0.3298, 0.2597, 0.3298, 0.2597, 0.3252, 0.2215, 0.6838, 0.2957, 0.7126, 0.3212, 0.7126, 0.3212, 0.6838, 0.2957, 0.75, 0.3304, 0.7874, 0.3212, 0.7874, 0.3212, 0.75, 0.3304, 0.1967, 0.1898, 0.2308, 0.1719, 0.2308, 0.1719, 0.1967, 0.1898, 0.8252, 0.2215, 0.8033, 0.1898, 0.8033, 0.1898, 0.8252, 0.2215, 0.2126, 0.3212, 0.1838, 0.2957, 0.1838, 0.2957, 0.2126, 0.3212, 0.2874, 0.3212, 0.25, 0.3304, 0.25, 0.3304, 0.2874, 0.3212, 0.6967, 0.1898, 0.6748, 0.2215, 0.6748, 0.2215, 0.6967, 0.1898, 0.3033, 0.1898, 0.3252, 0.2215, 0.3252, 0.2215, 0.3033, 0.1898, 0.7126, 0.3212, 0.75, 0.3304, 0.75, 0.3304, 0.7126, 0.3212, 0.7874, 0.3212, 0.8162, 0.2957, 0.8162, 0.2957, 0.7874, 0.3212, 0.1748, 0.2215, 0.1967, 0.1898, 0.1967, 0.1898, 0.1748, 0.2215, 0.8033, 0.1898, 0.7692, 0.1719, 0.7692, 0.1719, 0.8033, 0.1898, 0.25, 0.3304, 0.2126, 0.3212, 0.2126, 0.3212, 0.25, 0.3304, 0.3162, 0.2957, 0.2874, 0.3212, 0.2874, 0.3212, 0.3162, 0.2957, 0.6748, 0.2215, 0.6702, 0.2597, 0.6702, 0.2597, 0.6748, 0.2215, 0.2692, 0.1719, 0.3033, 0.1898, 0.3033, 0.1898, 0.2692, 0.1719, 0.8162, 0.2957, 0.8298, 0.2597, 0.8298, 0.2597, 0.8162, 0.2957, 0.1702, 0.2597, 0.1748, 0.2215, 0.1748, 0.2215, 0.1702, 0.2597, 0.7692, 0.1719, 0.7308, 0.1719, 0.7308, 0.1719, 0.7692, 0.1719, 0.3298, 0.2597, 0.3162, 0.2957, 0.3162, 0.2957, 0.3298, 0.2597, 0.6702, 0.2597, 0.6838, 0.2957, 0.6838, 0.2957, 0.6702, 0.2597, 0.2308, 0.1719, 0.2692, 0.1719, 0.2692, 0.1719, 0.2308, 0.1719, 0.2308, 0.1719, 0.2692, 0.1719, 0.2692, 0.1719, 0.2308, 0.1719, 0.8298, 0.2597, 0.8252, 0.2215, 0.8252, 0.2215, 0.8298, 0.2597, 0.1838, 0.2957, 0.1702, 0.2597, 0.1702, 0.2597, 0.1838, 0.2957, 0.7308, 0.1719, 0.6967, 0.1898, 0.6967, 0.1898, 0.7308, 0.1719, 0.3252, 0.2215, 0.3298, 0.2597, 0.3298, 0.2597, 0.3252, 0.2215, 0.6838, 0.2957, 0.7126, 0.3212, 0.7126, 0.3212, 0.6838, 0.2957, 0.75, 0.3304, 0.7874, 0.3212, 0.7874, 0.3212, 0.75, 0.3304, 0.1967, 0.1898, 0.2308, 0.1719, 0.2308, 0.1719, 0.1967, 0.1898, 0.8252, 0.2215, 0.8033, 0.1898, 0.8033, 0.1898, 0.8252, 0.2215, 0.2126, 0.3212, 0.1838, 0.2957, 0.1838, 0.2957, 0.2126, 0.3212, 0.2874, 0.3212, 0.25, 0.3304, 0.25, 0.3304, 0.2874, 0.3212, 0.6967, 0.1898, 0.6748, 0.2215, 0.6748, 0.2215, 0.6967, 0.1898, 0.3033, 0.1898, 0.3252, 0.2215, 0.3252, 0.2215, 0.3033, 0.1898, 0.7126, 0.3212, 0.75, 0.3304, 0.75, 0.3304, 0.7126, 0.3212, 0.7874, 0.3212, 0.8162, 0.2957, 0.8162, 0.2957, 0.7874, 0.3212, 0.1748, 0.2215, 0.1967, 0.1898, 0.1967, 0.1898, 0.1748, 0.2215, 0.8033, 0.1898, 0.7692, 0.1719, 0.7692, 0.1719, 0.8033, 0.1898, 0.25, 0.3304, 0.2126, 0.3212, 0.2126, 0.3212, 0.25, 0.3304, 0.3162, 0.2957, 0.2874, 0.3212, 0.2874, 0.3212, 0.3162, 0.2957, 0.6748, 0.2215, 0.6702, 0.2597, 0.6702, 0.2597, 0.6748, 0.2215, 0.2692, 0.1719, 0.3033, 0.1898, 0.3033, 0.1898, 0.2692, 0.1719, 0.8162, 0.2957, 0.8298, 0.2597, 0.8298, 0.2597, 0.8162, 0.2957, 0.1702, 0.2597, 0.1748, 0.2215, 0.1748, 0.2215, 0.1702, 0.2597, 0.7692, 0.1719, 0.7308, 0.1719, 0.7308, 0.1719, 0.7692, 0.1719, 0.3298, 0.2597, 0.3162, 0.2957, 0.3162, 0.2957, 0.3298, 0.2597, 0.6702, 0.2597, 0.6838, 0.2957, 0.6838, 0.2957, 0.6702, 0.2597, 0.75, 0.3304, 0.7874, 0.3212, 0.8162, 0.2957, 0.8298, 0.2597, 0.8252, 0.2215, 0.8033, 0.1898, 0.7692, 0.1719, 0.7308, 0.1719, 0.6967, 0.1898, 0.6748, 0.2215, 0.6702, 0.2597, 0.6838, 0.2957, 0.7126, 0.3212, 0.7308, 0.1719, 0.6967, 0.1898, 0.6967, 0.1898, 0.7308, 0.1719, 0.6838, 0.2957, 0.7126, 0.3212, 0.7126, 0.3212, 0.6838, 0.2957, 0.75, 0.3304, 0.7874, 0.3212, 0.7874, 0.3212, 0.75, 0.3304, 0.8252, 0.2215, 0.8033, 0.1898, 0.8033, 0.1898, 0.8252, 0.2215, 0.6967, 0.1898, 0.6748, 0.2215, 0.6748, 0.2215, 0.6967, 0.1898, 0.7126, 0.3212, 0.75, 0.3304, 0.75, 0.3304, 0.7126, 0.3212, 0.7874, 0.3212, 0.8162, 0.2957, 0.8162, 0.2957, 0.7874, 0.3212, 0.8033, 0.1898, 0.7692, 0.1719, 0.7692, 0.1719, 0.8033, 0.1898, 0.6748, 0.2215, 0.6702, 0.2597, 0.6702, 0.2597, 0.6748, 0.2215, 0.8162, 0.2957, 0.8298, 0.2597, 0.8298, 0.2597, 0.8162, 0.2957, 0.7692, 0.1719, 0.7308, 0.1719, 0.7308, 0.1719, 0.7692, 0.1719, 0.6702, 0.2597, 0.6838, 0.2957, 0.6838, 0.2957, 0.6702, 0.2597, 0.2874, 0.3212, 0.25, 0.3304, 0.2126, 0.3212, 0.1838, 0.2957, 0.1702, 0.2597, 0.1748, 0.2215, 0.1967, 0.1898, 0.2308, 0.1719, 0.2692, 0.1719, 0.3033, 0.1898, 0.3252, 0.2215, 0.3298, 0.2597, 0.3162, 0.2957, 0.1838, 0.2957, 0.1702, 0.2597, 0.1702, 0.2597, 0.1838, 0.2957, 0.3252, 0.2215, 0.3298, 0.2597, 0.3298, 0.2597, 0.3252, 0.2215, 0.1967, 0.1898, 0.2308, 0.1719, 0.2308, 0.1719, 0.1967, 0.1898, 0.2126, 0.3212, 0.1838, 0.2957, 0.1838, 0.2957, 0.2126, 0.3212, 0.2874, 0.3212, 0.25, 0.3304, 0.25, 0.3304, 0.2874, 0.3212, 0.3033, 0.1898, 0.3252, 0.2215, 0.3252, 0.2215, 0.3033, 0.1898, 0.1748, 0.2215, 0.1967, 0.1898, 0.1967, 0.1898, 0.1748, 0.2215, 0.25, 0.3304, 0.2126, 0.3212, 0.2126, 0.3212, 0.25, 0.3304, 0.3162, 0.2957, 0.2874, 0.3212, 0.2874, 0.3212, 0.3162, 0.2957, 0.2692, 0.1719, 0.3033, 0.1898, 0.3033, 0.1898, 0.2692, 0.1719, 0.1702, 0.2597, 0.1748, 0.2215, 0.1748, 0.2215, 0.1702, 0.2597, 0.3298, 0.2597, 0.3162, 0.2957, 0.3162, 0.2957, 0.3298, 0.2597, 1.0, 0.5, 1.0, 1.0, 0.9231, 1.0, 0.9231, 0.5, 0.9231, 0.5, 0.9231, 1.0, 0.8462, 1.0, 0.8462, 0.5, 0.8462, 0.5, 0.8462, 1.0, 0.7692, 1.0, 0.7692, 0.5, 0.7692, 0.5, 0.7692, 1.0, 0.6923, 1.0, 0.6923, 0.5, 0.6923, 0.5, 0.6923, 1.0, 0.6154, 1.0, 0.6154, 0.5, 0.6154, 0.5, 0.6154, 1.0, 0.5385, 1.0, 0.5385, 0.5, 0.5385, 0.5, 0.5385, 1.0, 0.4615, 1.0, 0.4615, 0.5, 0.4615, 0.5, 0.4615, 1.0, 0.3846, 1.0, 0.3846, 0.5, 0.3846, 0.5, 0.3846, 1.0, 0.3077, 1.0, 0.3077, 0.5, 0.3077, 0.5, 0.3077, 1.0, 0.2308, 1.0, 0.2308, 0.5, 0.2308, 0.5, 0.2308, 1.0, 0.1538, 1.0, 0.1538, 0.5, 0.1079, 0.3481, 0.0786, 0.2708, 0.0786, 0.2708, 0.1079, 0.3481, 0.1538, 0.5, 0.1538, 1.0, 0.07692, 1.0, 0.07692, 0.5, 0.07692, 0.5, 0.07692, 1.0, 4.47e-08, 1.0, 4.47e-08, 0.5, 0.75, 0.49, 0.8615, 0.4625, 0.9475, 0.3863, 0.9883, 0.2789, 0.9744, 0.1649, 0.9091, 0.07036, 0.8074, 0.01697, 0.6926, 0.01697, 0.5909, 0.07036, 0.5256, 0.1649, 0.5117, 0.2789, 0.5525, 0.3863, 0.6385, 0.4625, 1.0, 0.5, 1.0, 1.0, 0.9231, 1.0, 0.9231, 0.5, 0.9231, 0.5, 0.9231, 1.0, 0.8462, 1.0, 0.8462, 0.5, 0.8462, 0.5, 0.8462, 1.0, 0.7692, 1.0, 0.7692, 0.5, 0.7692, 0.5, 0.7692, 1.0, 0.6923, 1.0, 0.6923, 0.5, 0.6923, 0.5, 0.6923, 1.0, 0.6154, 1.0, 0.6154, 0.5, 0.6154, 0.5, 0.6154, 1.0, 0.5385, 1.0, 0.5385, 0.5, 0.5385, 0.5, 0.5385, 1.0, 0.4615, 1.0, 0.4615, 0.5, 0.4615, 0.5, 0.4615, 1.0, 0.3846, 1.0, 0.3846, 0.5, 0.3846, 0.5, 0.3846, 1.0, 0.3077, 1.0, 0.3077, 0.5, 0.3077, 0.5, 0.3077, 1.0, 0.2308, 1.0, 0.2308, 0.5, 0.2308, 0.5, 0.2308, 1.0, 0.1538, 1.0, 0.1538, 0.5, 0.0786, 0.2708, 0.08856, 0.1888, 0.08856, 0.1888, 0.0786, 0.2708, 0.1538, 0.5, 0.1538, 1.0, 0.07692, 1.0, 0.07692, 0.5, 0.07692, 0.5, 0.07692, 1.0, 4.47e-08, 1.0, 4.47e-08, 0.5, 0.75, 0.49, 0.8615, 0.4625, 0.9475, 0.3863, 0.9883, 0.2789, 0.9744, 0.1649, 0.9091, 0.07036, 0.8074, 0.01697, 0.6926, 0.01697, 0.5909, 0.07036, 0.5256, 0.1649, 0.5117, 0.2789, 0.5525, 0.3863, 0.6385, 0.4625, 1.0, 0.5, 1.0, 1.0, 0.9231, 1.0, 0.9231, 0.5, 0.9231, 0.5, 0.9231, 1.0, 0.8462, 1.0, 0.8462, 0.5, 0.8462, 0.5, 0.8462, 1.0, 0.7692, 1.0, 0.7692, 0.5, 0.7692, 0.5, 0.7692, 1.0, 0.6923, 1.0, 0.6923, 0.5, 0.6923, 0.5, 0.6923, 1.0, 0.6154, 1.0, 0.6154, 0.5, 0.6154, 0.5, 0.6154, 1.0, 0.5385, 1.0, 0.5385, 0.5, 0.5385, 0.5, 0.5385, 1.0, 0.4615, 1.0, 0.4615, 0.5, 0.4615, 0.5, 0.4615, 1.0, 0.3846, 1.0, 0.3846, 0.5, 0.3846, 0.5, 0.3846, 1.0, 0.3077, 1.0, 0.3077, 0.5, 0.3077, 0.5, 0.3077, 1.0, 0.2308, 1.0, 0.2308, 0.5, 0.2308, 0.5, 0.2308, 1.0, 0.1538, 1.0, 0.1538, 0.5, 0.0786, 0.2708, 0.08856, 0.1888, 0.08856, 0.1888, 0.0786, 0.2708, 0.1538, 0.5, 0.1538, 1.0, 0.07692, 1.0, 0.07692, 0.5, 0.07692, 0.5, 0.07692, 1.0, 4.47e-08, 1.0, 4.47e-08, 0.5, 0.75, 0.49, 0.8615, 0.4625, 0.9475, 0.3863, 0.9883, 0.2789, 0.9744, 0.1649, 0.9091, 0.07036, 0.8074, 0.01697, 0.6926, 0.01697, 0.5909, 0.07036, 0.5256, 0.1649, 0.5117, 0.2789, 0.5525, 0.3863, 0.6385, 0.4625, 0.25, 0.4227, 0.3302, 0.4029, 0.3615, 0.4625, 0.25, 0.49, 0.3302, 0.4029, 0.3921, 0.3481, 0.4475, 0.3863, 0.3615, 0.4625, 0.3921, 0.3481, 0.4214, 0.2708, 0.4883, 0.2789, 0.4475, 0.3863, 0.4214, 0.2708, 0.4114, 0.1888, 0.4744, 0.1649, 0.4883, 0.2789, 0.4114, 0.1888, 0.3645, 0.1208, 0.4091, 0.07036, 0.4744, 0.1649, 0.3645, 0.1208, 0.2913, 0.08235, 0.3074, 0.01697, 0.4091, 0.07036, 0.2913, 0.08235, 0.2087, 0.08235, 0.1926, 0.01697, 0.3074, 0.01697, 0.2087, 0.08235, 0.1355, 0.1208, 0.09085, 0.07036, 0.1926, 0.01697, 0.1355, 0.1208, 0.08856, 0.1888, 0.0256, 0.1649, 0.09085, 0.07036, 0.08856, 0.1888, 0.0786, 0.2708, 0.01175, 0.2789, 0.0256, 0.1649, 0.0786, 0.2708, 0.1079, 0.3481, 0.05248, 0.3863, 0.01175, 0.2789, 0.1079, 0.3481, 0.1698, 0.4029, 0.1385, 0.4625, 0.05248, 0.3863, 0.1698, 0.4029, 0.25, 0.4227, 0.25, 0.49, 0.1385, 0.4625, 0.25, 0.4227, 0.3302, 0.4029, 0.3615, 0.4625, 0.25, 0.49, 0.3302, 0.4029, 0.3921, 0.3481, 0.4475, 0.3863, 0.3615, 0.4625, 0.3921, 0.3481, 0.4214, 0.2708, 0.4883, 0.2789, 0.4475, 0.3863, 0.4214, 0.2708, 0.4114, 0.1888, 0.4744, 0.1649, 0.4883, 0.2789, 0.4114, 0.1888, 0.3645, 0.1208, 0.4091, 0.07036, 0.4744, 0.1649, 0.3645, 0.1208, 0.2913, 0.08235, 0.3074, 0.01697, 0.4091, 0.07036, 0.2913, 0.08235, 0.2087, 0.08235, 0.1926, 0.01697, 0.3074, 0.01697, 0.2087, 0.08235, 0.1355, 0.1208, 0.09085, 0.07036, 0.1926, 0.01697, 0.1355, 0.1208, 0.08856, 0.1888, 0.0256, 0.1649, 0.09085, 0.07036, 0.08856, 0.1888, 0.0786, 0.2708, 0.01175, 0.2789, 0.0256, 0.1649, 0.0786, 0.2708, 0.1079, 0.3481, 0.05248, 0.3863, 0.01175, 0.2789, 0.1079, 0.3481, 0.1698, 0.4029, 0.1385, 0.4625, 0.05248, 0.3863, 0.1698, 0.4029, 0.25, 0.4227, 0.25, 0.49, 0.1385, 0.4625, 0.25, 0.4227, 0.3302, 0.4029, 0.3615, 0.4625, 0.25, 0.49, 0.3302, 0.4029, 0.3921, 0.3481, 0.4475, 0.3863, 0.3615, 0.4625, 0.3921, 0.3481, 0.4214, 0.2708, 0.4883, 0.2789, 0.4475, 0.3863, 0.4214, 0.2708, 0.4114, 0.1888, 0.4744, 0.1649, 0.4883, 0.2789, 0.4114, 0.1888, 0.3645, 0.1208, 0.4091, 0.07036, 0.4744, 0.1649, 0.3645, 0.1208, 0.2913, 0.08235, 0.3074, 0.01697, 0.4091, 0.07036, 0.2913, 0.08235, 0.2087, 0.08235, 0.1926, 0.01697, 0.3074, 0.01697, 0.2087, 0.08235, 0.1355, 0.1208, 0.09085, 0.07036, 0.1926, 0.01697, 0.1355, 0.1208, 0.08856, 0.1888, 0.0256, 0.1649, 0.09085, 0.07036, 0.08856, 0.1888, 0.0786, 0.2708, 0.01175, 0.2789, 0.0256, 0.1649, 0.0786, 0.2708, 0.1079, 0.3481, 0.05248, 0.3863, 0.01175, 0.2789, 0.1079, 0.3481, 0.1698, 0.4029, 0.1385, 0.4625, 0.05248, 0.3863, 0.1698, 0.4029, 0.25, 0.4227, 0.25, 0.49, 0.1385, 0.4625, 0.3302, 0.4029, 0.25, 0.4227, 0.1698, 0.4029, 0.1079, 0.3481, 0.0786, 0.2708, 0.08856, 0.1888, 0.1355, 0.1208, 0.2087, 0.08235, 0.2913, 0.08235, 0.3645, 0.1208, 0.4114, 0.1888, 0.4214, 0.2708, 0.3921, 0.3481, 0.3302, 0.4029, 0.25, 0.4227, 0.1698, 0.4029, 0.1079, 0.3481, 0.0786, 0.2708, 0.08856, 0.1888, 0.1355, 0.1208, 0.2087, 0.08235, 0.2913, 0.08235, 0.3645, 0.1208, 0.4114, 0.1888, 0.4214, 0.2708, 0.3921, 0.3481, 0.3302, 0.4029, 0.25, 0.4227, 0.1698, 0.4029, 0.1079, 0.3481, 0.0786, 0.2708, 0.08856, 0.1888, 0.1355, 0.1208, 0.2087, 0.08235, 0.2913, 0.08235, 0.3645, 0.1208, 0.4114, 0.1888, 0.4214, 0.2708, 0.3921, 0.3481, 0.1079, 0.3481, 0.0786, 0.2708, 0.0786, 0.2708, 0.1079, 0.3481, 0.1079, 0.3481, 0.0786, 0.2708, 0.0786, 0.2708, 0.1079, 0.3481, 0.1698, 0.4029, 0.1079, 0.3481, 0.1079, 0.3481, 0.1698, 0.4029, 0.1698, 0.4029, 0.1079, 0.3481, 0.1079, 0.3481, 0.1698, 0.4029, 0.1698, 0.4029, 0.1079, 0.3481, 0.1079, 0.3481, 0.1698, 0.4029, 0.25, 0.4227, 0.1698, 0.4029, 0.1698, 0.4029, 0.25, 0.4227, 0.25, 0.4227, 0.1698, 0.4029, 0.1698, 0.4029, 0.25, 0.4227, 0.25, 0.4227, 0.1698, 0.4029, 0.1698, 0.4029, 0.25, 0.4227, 0.3302, 0.4029, 0.25, 0.4227, 0.25, 0.4227, 0.3302, 0.4029, 0.3302, 0.4029, 0.25, 0.4227, 0.25, 0.4227, 0.3302, 0.4029, 0.3302, 0.4029, 0.25, 0.4227, 0.25, 0.4227, 0.3302, 0.4029, 0.3921, 0.3481, 0.3302, 0.4029, 0.3302, 0.4029, 0.3921, 0.3481, 0.3921, 0.3481, 0.3302, 0.4029, 0.3302, 0.4029, 0.3921, 0.3481, 0.3921, 0.3481, 0.3302, 0.4029, 0.3302, 0.4029, 0.3921, 0.3481, 0.4214, 0.2708, 0.3921, 0.3481, 0.3921, 0.3481, 0.4214, 0.2708, 0.4214, 0.2708, 0.3921, 0.3481, 0.3921, 0.3481, 0.4214, 0.2708, 0.4214, 0.2708, 0.3921, 0.3481, 0.3921, 0.3481, 0.4214, 0.2708, 0.4114, 0.1888, 0.4214, 0.2708, 0.4214, 0.2708, 0.4114, 0.1888, 0.4114, 0.1888, 0.4214, 0.2708, 0.4214, 0.2708, 0.4114, 0.1888, 0.4114, 0.1888, 0.4214, 0.2708, 0.4214, 0.2708, 0.4114, 0.1888, 0.3645, 0.1208, 0.4114, 0.1888, 0.4114, 0.1888, 0.3645, 0.1208, 0.3645, 0.1208, 0.4114, 0.1888, 0.4114, 0.1888, 0.3645, 0.1208, 0.3645, 0.1208, 0.4114, 0.1888, 0.4114, 0.1888, 0.3645, 0.1208, 0.2913, 0.08235, 0.3645, 0.1208, 0.3645, 0.1208, 0.2913, 0.08235, 0.2913, 0.08235, 0.3645, 0.1208, 0.3645, 0.1208, 0.2913, 0.08235, 0.2913, 0.08235, 0.3645, 0.1208, 0.3645, 0.1208, 0.2913, 0.08235, 0.2087, 0.08235, 0.2913, 0.08235, 0.2913, 0.08235, 0.2087, 0.08235, 0.2087, 0.08235, 0.2913, 0.08235, 0.2913, 0.08235, 0.2087, 0.08235, 0.2087, 0.08235, 0.2913, 0.08235, 0.2913, 0.08235, 0.2087, 0.08235, 0.1355, 0.1208, 0.2087, 0.08235, 0.2087, 0.08235, 0.1355, 0.1208, 0.1355, 0.1208, 0.2087, 0.08235, 0.2087, 0.08235, 0.1355, 0.1208, 0.1355, 0.1208, 0.2087, 0.08235, 0.2087, 0.08235, 0.1355, 0.1208, 0.08856, 0.1888, 0.1355, 0.1208, 0.1355, 0.1208, 0.08856, 0.1888, 0.08856, 0.1888, 0.1355, 0.1208, 0.1355, 0.1208, 0.08856, 0.1888, 0.08856, 0.1888, 0.1355, 0.1208, 0.1355, 0.1208, 0.08856, 0.1888, 0.0786, 0.2708, 0.08856, 0.1888, 0.08856, 0.1888, 0.0786, 0.2708])
me_cylinder_003.use_remesh_fix_poles = True
me_cylinder_003.use_remesh_preserve_attributes = False
me_cylinder_003.use_mirror_vertex_groups = False
me_cylinder_003.update()
me_icosphere = bpy.data.meshes.new('Icosphere')
me_icosphere.from_pydata([(0.2764, -0.8506, 0.4472), (-0.7236, -0.5257, 0.4472), (-0.7236, 0.5257, 0.4472), (0.2764, 0.8506, 0.4472), (0.8944, 0.0, 0.4472), (0.0, 0.0, 1.0), (0.9511, -0.309, 0.0), (0.9511, 0.309, 0.0), (0.0, -1.0, 0.0), (0.5878, -0.809, 0.0), (-0.9511, -0.309, 0.0), (-0.5878, -0.809, 0.0), (-0.5878, 0.809, 0.0), (-0.9511, 0.309, 0.0), (0.5878, 0.809, 0.0), (0.0, 1.0, 0.0), (0.6882, -0.5, 0.5257), (-0.2629, -0.809, 0.5257), (-0.8506, 0.0, 0.5257), (-0.2629, 0.809, 0.5257), (0.6882, 0.5, 0.5257), (0.1625, -0.5, 0.8507), (0.5257, 0.0, 0.8507), (-0.4253, -0.309, 0.8507), (-0.4253, 0.309, 0.8507), (0.1625, 0.5, 0.8507), (0.2073, -0.638, 0.3354), (-0.5427, -0.3943, 0.3354), (-0.5427, 0.3943, 0.3354), (0.2073, 0.638, 0.3354), (0.6708, 0.0, 0.3354), (0.0, 0.0, 0.75), (0.7204, -0.23, -0.05543), (0.7204, 0.23, -0.05543), (0.003861, -0.7563, -0.05543), (0.4414, -0.6141, -0.05543), (-0.718, -0.2374, -0.05543), (-0.4476, -0.6096, -0.05543), (-0.4476, 0.6096, -0.05543), (-0.718, 0.2374, -0.05543), (0.4414, 0.6141, -0.05543), (0.003861, 0.7563, -0.05543), (0.5161, -0.375, 0.3943), (-0.1972, -0.6068, 0.3943), (-0.638, 0.0, 0.3943), (-0.1972, 0.6068, 0.3943), (0.5161, 0.375, 0.3943), (0.1218, -0.375, 0.638), (0.3943, 0.0, 0.638), (-0.319, -0.2318, 0.638), (-0.319, 0.2318, 0.638), (0.1218, 0.375, 0.638)], [], [(0, 16, 21), (1, 17, 23), (2, 18, 24), (3, 19, 25), (4, 20, 22), (22, 25, 5), (22, 20, 25), (20, 3, 25), (25, 24, 5), (25, 19, 24), (19, 2, 24), (24, 23, 5), (24, 18, 23), (18, 1, 23), (23, 21, 5), (23, 17, 21), (17, 0, 21), (21, 22, 5), (21, 16, 22), (16, 4, 22), (7, 20, 4), (7, 14, 20), (14, 3, 20), (15, 19, 3), (15, 12, 19), (12, 2, 19), (13, 18, 2), (13, 10, 18), (10, 1, 18), (11, 17, 1), (11, 8, 17), (8, 0, 17), (9, 16, 0), (9, 6, 16), (6, 4, 16), (14, 15, 3), (12, 13, 2), (10, 11, 1), (8, 9, 0), (6, 7, 4), (26, 47, 42), (27, 49, 43), (28, 50, 44), (29, 51, 45), (30, 48, 46), (48, 31, 51), (48, 51, 46), (46, 51, 29), (51, 31, 50), (51, 50, 45), (45, 50, 28), (50, 31, 49), (50, 49, 44), (44, 49, 27), (49, 31, 47), (49, 47, 43), (43, 47, 26), (47, 31, 48), (47, 48, 42), (42, 48, 30), (33, 30, 46), (33, 46, 40), (40, 46, 29), (41, 29, 45), (41, 45, 38), (38, 45, 28), (39, 28, 44), (39, 44, 36), (36, 44, 27), (37, 27, 43), (37, 43, 34), (34, 43, 26), (35, 26, 42), (35, 42, 32), (32, 42, 30), (40, 29, 41), (38, 28, 39), (36, 27, 37), (34, 26, 35), (32, 30, 33), (14, 7, 33, 40), (12, 15, 41, 38), (10, 13, 39, 36), (8, 11, 37, 34), (6, 9, 35, 32), (15, 14, 40, 41), (13, 12, 38, 39), (11, 10, 36, 37), (9, 8, 34, 35), (7, 6, 32, 33)])
_uv = me_icosphere.uv_layers.new(name='UVMap')
_uv.uv.foreach_set('vector', [0.8182, 0.3149, 0.7273, 0.3149, 0.7727, 0.3937, 1.0, 0.3149, 0.9091, 0.3149, 0.9545, 0.3937, 0.2727, 0.3149, 0.1818, 0.3149, 0.2273, 0.3937, 0.4545, 0.3149, 0.3636, 0.3149, 0.4091, 0.3937, 0.6364, 0.3149, 0.5455, 0.3149, 0.5909, 0.3937, 0.5909, 0.3937, 0.5, 0.3937, 0.5455, 0.4724, 0.5909, 0.3937, 0.5455, 0.3149, 0.5, 0.3937, 0.5455, 0.3149, 0.4545, 0.3149, 0.5, 0.3937, 0.4091, 0.3937, 0.3182, 0.3937, 0.3636, 0.4724, 0.4091, 0.3937, 0.3636, 0.3149, 0.3182, 0.3937, 0.3636, 0.3149, 0.2727, 0.3149, 0.3182, 0.3937, 0.2273, 0.3937, 0.1364, 0.3937, 0.1818, 0.4724, 0.2273, 0.3937, 0.1818, 0.3149, 0.1364, 0.3937, 0.1818, 0.3149, 0.09091, 0.3149, 0.1364, 0.3937, 0.9545, 0.3937, 0.8636, 0.3937, 0.9091, 0.4724, 0.9545, 0.3937, 0.9091, 0.3149, 0.8636, 0.3937, 0.9091, 0.3149, 0.8182, 0.3149, 0.8636, 0.3937, 0.7727, 0.3937, 0.6818, 0.3937, 0.7273, 0.4724, 0.7727, 0.3937, 0.7273, 0.3149, 0.6818, 0.3937, 0.7273, 0.3149, 0.6364, 0.3149, 0.6818, 0.3937, 0.5909, 0.2362, 0.5455, 0.3149, 0.6364, 0.3149, 0.5909, 0.2362, 0.5, 0.2362, 0.5455, 0.3149, 0.5, 0.2362, 0.4545, 0.3149, 0.5455, 0.3149, 0.4091, 0.2362, 0.3636, 0.3149, 0.4545, 0.3149, 0.4091, 0.2362, 0.3182, 0.2362, 0.3636, 0.3149, 0.3182, 0.2362, 0.2727, 0.3149, 0.3636, 0.3149, 0.2273, 0.2362, 0.1818, 0.3149, 0.2727, 0.3149, 0.2273, 0.2362, 0.1364, 0.2362, 0.1818, 0.3149, 0.1364, 0.2362, 0.09091, 0.3149, 0.1818, 0.3149, 0.9545, 0.2362, 0.9091, 0.3149, 1.0, 0.3149, 0.9545, 0.2362, 0.8636, 0.2362, 0.9091, 0.3149, 0.8636, 0.2362, 0.8182, 0.3149, 0.9091, 0.3149, 0.7727, 0.2362, 0.7273, 0.3149, 0.8182, 0.3149, 0.7727, 0.2362, 0.6818, 0.2362, 0.7273, 0.3149, 0.6818, 0.2362, 0.6364, 0.3149, 0.7273, 0.3149, 0.5, 0.2362, 0.4091, 0.2362, 0.4545, 0.3149, 0.3182, 0.2362, 0.2273, 0.2362, 0.2727, 0.3149, 0.1364, 0.2362, 0.04545, 0.2362, 0.09091, 0.3149, 0.8636, 0.2362, 0.7727, 0.2362, 0.8182, 0.3149, 0.6818, 0.2362, 0.5909, 0.2362, 0.6364, 0.3149, 0.8182, 0.3149, 0.7727, 0.3937, 0.7273, 0.3149, 1.0, 0.3149, 0.9545, 0.3937, 0.9091, 0.3149, 0.2727, 0.3149, 0.2273, 0.3937, 0.1818, 0.3149, 0.4545, 0.3149, 0.4091, 0.3937, 0.3636, 0.3149, 0.6364, 0.3149, 0.5909, 0.3937, 0.5455, 0.3149, 0.5909, 0.3937, 0.5455, 0.4724, 0.5, 0.3937, 0.5909, 0.3937, 0.5, 0.3937, 0.5455, 0.3149, 0.5455, 0.3149, 0.5, 0.3937, 0.4545, 0.3149, 0.4091, 0.3937, 0.3636, 0.4724, 0.3182, 0.3937, 0.4091, 0.3937, 0.3182, 0.3937, 0.3636, 0.3149, 0.3636, 0.3149, 0.3182, 0.3937, 0.2727, 0.3149, 0.2273, 0.3937, 0.1818, 0.4724, 0.1364, 0.3937, 0.2273, 0.3937, 0.1364, 0.3937, 0.1818, 0.3149, 0.1818, 0.3149, 0.1364, 0.3937, 0.09091, 0.3149, 0.9545, 0.3937, 0.9091, 0.4724, 0.8636, 0.3937, 0.9545, 0.3937, 0.8636, 0.3937, 0.9091, 0.3149, 0.9091, 0.3149, 0.8636, 0.3937, 0.8182, 0.3149, 0.7727, 0.3937, 0.7273, 0.4724, 0.6818, 0.3937, 0.7727, 0.3937, 0.6818, 0.3937, 0.7273, 0.3149, 0.7273, 0.3149, 0.6818, 0.3937, 0.6364, 0.3149, 0.5909, 0.2362, 0.6364, 0.3149, 0.5455, 0.3149, 0.5909, 0.2362, 0.5455, 0.3149, 0.5, 0.2362, 0.5, 0.2362, 0.5455, 0.3149, 0.4545, 0.3149, 0.4091, 0.2362, 0.4545, 0.3149, 0.3636, 0.3149, 0.4091, 0.2362, 0.3636, 0.3149, 0.3182, 0.2362, 0.3182, 0.2362, 0.3636, 0.3149, 0.2727, 0.3149, 0.2273, 0.2362, 0.2727, 0.3149, 0.1818, 0.3149, 0.2273, 0.2362, 0.1818, 0.3149, 0.1364, 0.2362, 0.1364, 0.2362, 0.1818, 0.3149, 0.09091, 0.3149, 0.9545, 0.2362, 1.0, 0.3149, 0.9091, 0.3149, 0.9545, 0.2362, 0.9091, 0.3149, 0.8636, 0.2362, 0.8636, 0.2362, 0.9091, 0.3149, 0.8182, 0.3149, 0.7727, 0.2362, 0.8182, 0.3149, 0.7273, 0.3149, 0.7727, 0.2362, 0.7273, 0.3149, 0.6818, 0.2362, 0.6818, 0.2362, 0.7273, 0.3149, 0.6364, 0.3149, 0.5, 0.2362, 0.4545, 0.3149, 0.4091, 0.2362, 0.3182, 0.2362, 0.2727, 0.3149, 0.2273, 0.2362, 0.1364, 0.2362, 0.09091, 0.3149, 0.04545, 0.2362, 0.8636, 0.2362, 0.8182, 0.3149, 0.7727, 0.2362, 0.6818, 0.2362, 0.6364, 0.3149, 0.5909, 0.2362, 0.5, 0.2362, 0.5909, 0.2362, 0.5909, 0.2362, 0.5, 0.2362, 0.3182, 0.2362, 0.4091, 0.2362, 0.4091, 0.2362, 0.3182, 0.2362, 0.1364, 0.2362, 0.2273, 0.2362, 0.2273, 0.2362, 0.1364, 0.2362, 0.8636, 0.2362, 0.9545, 0.2362, 0.9545, 0.2362, 0.8636, 0.2362, 0.6818, 0.2362, 0.7727, 0.2362, 0.7727, 0.2362, 0.6818, 0.2362, 0.4091, 0.2362, 0.5, 0.2362, 0.5, 0.2362, 0.4091, 0.2362, 0.2273, 0.2362, 0.3182, 0.2362, 0.3182, 0.2362, 0.2273, 0.2362, 0.04545, 0.2362, 0.1364, 0.2362, 0.1364, 0.2362, 0.04545, 0.2362, 0.7727, 0.2362, 0.8636, 0.2362, 0.8636, 0.2362, 0.7727, 0.2362, 0.5909, 0.2362, 0.6818, 0.2362, 0.6818, 0.2362, 0.5909, 0.2362])
me_icosphere.use_remesh_fix_poles = True
me_icosphere.use_remesh_preserve_attributes = False
me_icosphere.use_mirror_vertex_groups = False
me_icosphere.update()

# ---- objects
ob_camera = bpy.data.objects.new('Camera', cam_camera)
ob_roy = bpy.data.objects.new('ROY', me_cube_009)
ob_plane = bpy.data.objects.new('Plane', me_plane)
ob_cube = bpy.data.objects.new('Cube', me_cube_001)
ob_cylinder = bpy.data.objects.new('Cylinder', me_cylinder)
ob_cylinder_001 = bpy.data.objects.new('Cylinder.001', me_cylinder_002)
ob_cylinder_002 = bpy.data.objects.new('Cylinder.002', me_cylinder_003)
ob_point = bpy.data.objects.new('Point', light_point)
ob_icosphere = bpy.data.objects.new('Icosphere', me_icosphere)

# ---- transforms, parenting, visibility, modifiers, constraints
ob_camera.location = (-120.5, -43.3, 72.09)
ob_camera.rotation_euler = (1.55, -3.067e-07, -0.06981)
ob_camera.scale = (1.0, 1.0, 1.0)
ob_camera.lock_rotations_4d = False
ob_camera.empty_display_type = 'ARROWS'
ob_camera.color = (0.0, 0.0, 0.0, 0.0)
ob_camera.display_type = 'WIRE'
ob_camera.lineart.crease_threshold = 0.0
_c = ob_camera.constraints.new('COPY_LOCATION'); _c.name = 'Copy Location'
_c.target = ob_roy
_c.use_y = False
ob_roy.location = (-92.5, -23.31, 84.21)
ob_roy.rotation_euler = (0.03845, 0.182, 0.0004136)
ob_roy.lineart.crease_threshold = 0.0
ob_plane.location = (0.0, 0.0, 0.0)
ob_plane.scale = (353.3, 353.3, 353.3)
ob_plane.lineart.crease_threshold = 0.0
ob_cube.location = (-193.8, 228.3, 3.815e-06)
ob_cube.scale = (35.03, 35.03, 35.03)
ob_cube.lineart.crease_threshold = 0.0
ob_cylinder.location = (-193.8, 228.3, 3.815e-06)
ob_cylinder.scale = (-56.45, -56.45, -76.91)
ob_cylinder.lineart.crease_threshold = 0.0
ob_cylinder_001.location = (-169.9, -66.63, 70.07)
ob_cylinder_001.scale = (4.68, 4.68, 4.68)
ob_cylinder_001.lineart.crease_threshold = 0.0
_m = ob_cylinder_001.modifiers.new('Array', 'ARRAY')
_m.count = 7
_m.use_constant_offset = True
_m.constant_offset_displace = (0.0, 4.0, 0.0)
_m.use_relative_offset = False
_m.relative_offset_displace = (0.0, 2.4, 0.0)
ob_cylinder_002.location = (-169.6, -66.54, 76.02)
ob_cylinder_002.rotation_euler = (0.0, 0.1875, 0.0)
ob_cylinder_002.scale = (4.68, 4.68, 4.68)
ob_cylinder_002.lineart.crease_threshold = 0.0
_m = ob_cylinder_002.modifiers.new('Array', 'ARRAY')
_m.count = 7
_m.use_constant_offset = True
_m.constant_offset_displace = (0.0, 4.0, 0.0)
_m.use_relative_offset = False
_m.relative_offset_displace = (0.0, 2.4, 0.0)
ob_point.location = (-158.8, -67.49, 79.33)
ob_point.lineart.crease_threshold = 0.0
ob_icosphere.parent = ob_point
ob_icosphere.matrix_parent_inverse = Matrix(((1.0, -0.0, 0.0, 158.8), (-0.0, 1.0, -0.0, 67.64), (-0.0, 0.0, 1.0, -66.16), (-0.0, 0.0, -0.0, 1.0)))
ob_icosphere.location = (-158.8, -67.64, 82.82)
ob_icosphere.lineart.crease_threshold = 0.0

# ---- collection membership
col_collection.objects.link(ob_camera)
col_collection.objects.link(ob_roy)
col_collection.objects.link(ob_plane)
col_collection.objects.link(ob_cube)
col_collection.objects.link(ob_cylinder)
col_collection.objects.link(ob_cylinder_001)
col_collection.objects.link(ob_cylinder_002)
col_collection.objects.link(ob_point)
col_collection.objects.link(ob_icosphere)

# ---- scene / render settings (as saved in the file)
scene.camera = ob_camera
scene.frame_start = 1; scene.frame_end = 683; scene.frame_set(214)
scene.render.engine = 'CYCLES'
scene.cycles.use_denoising = False
scene.cycles.samples = 128
scene.cycles.sampling_pattern = 'TABULATED_SOBOL'
scene.cycles.use_adaptive_sampling = False
scene.cycles.use_light_tree = False
scene.view_settings.view_transform = 'Filmic'
bpy.context.view_layer.update()
